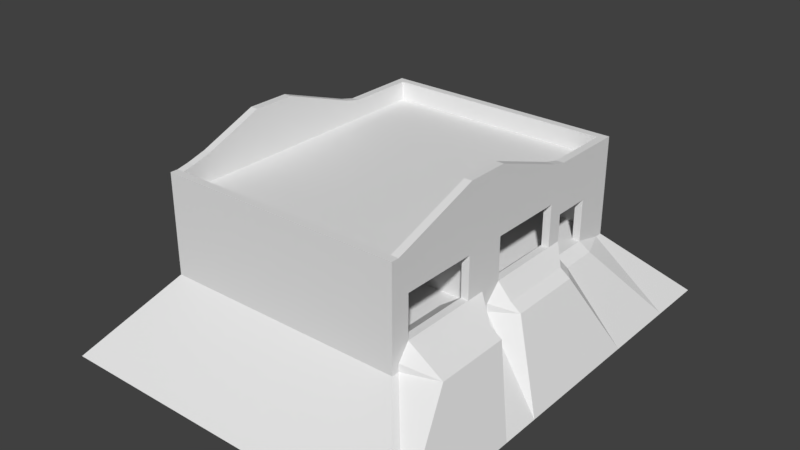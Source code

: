 # Source: Ireland_Hardware_Nav.blend  (saved by Blender 2.78.0; exported with 4.5.12 LTS)
import bpy
from mathutils import Matrix  # noqa: F401  (used for matrix-valued properties, if any)

bpy.ops.wm.read_factory_settings(use_empty=True)
scene = bpy.context.scene
scene.name = 'Scene'

# ---- collections
col_collection_1 = bpy.data.collections.new('Collection 1'); scene.collection.children.link(col_collection_1)

# ---- materials (node trees are filled in below, after node groups)
mat_material = bpy.data.materials.new('Material')
mat_material.alpha_threshold = 0.0
mat_material.use_transparent_shadow = False
mat_material.roughness = 0.5
mat_material.line_color = (0.0, 0.0, 0.0, 1.0)

# ---- material node trees

# ---- world
world_world = bpy.data.worlds.new('World'); scene.world = world_world
world_world.color = (0.05088, 0.05088, 0.05088)
world_world.use_sun_shadow = False
world_world.sun_shadow_jitter_overblur = 0.0
world_world.cycles.sampling_method = 'MANUAL'

# ---- meshes
me_cube = bpy.data.meshes.new('Cube')
me_cube.from_pydata([(8.0, 10.0, -0.25), (8.0, -10.0, -0.25), (-8.0, -10.0, -0.25), (-8.0, 10.0, -0.25), (8.0, 10.0, 0.25), (8.0, -10.0, 0.25), (-8.0, -10.0, 0.25), (-8.0, 10.0, 0.25), (7.5, 10.0, -0.25), (7.5, -10.0, -0.25), (7.5, 10.0, 0.25), (7.5, -10.0, 0.25), (-7.5, 10.0, -0.25), (-7.5, -10.0, -0.25), (-7.5, 10.0, 0.25), (-7.5, -10.0, 0.25), (8.0, 9.5, -0.25), (-8.0, 9.5, -0.25), (8.0, 9.5, 0.25), (-8.0, 9.5, 0.25), (7.5, 9.5, 0.25), (-7.5, 9.5, 0.25), (8.0, -9.5, -0.25), (8.0, -9.5, 0.25), (7.5, -9.5, 0.25), (-7.5, -9.5, 0.25), (-8.0, -9.5, -0.25), (-8.0, -9.5, 0.25), (11.9, -13.93, -5.25), (11.9, -14.68, -5.25), (-11.35, 15.32, -5.25), (-12.1, 15.32, -5.25), (-11.35, -14.68, -5.25), (-12.1, -14.68, -5.25), (-12.1, 14.57, -5.25), (11.9, 15.32, -5.25), (11.15, 15.32, -5.25), (11.15, -14.68, -5.25), (9.501, -7.5, 0.25), (10.24, -7.5, -0.25), (11.9, 14.57, -5.25), (-12.1, -13.93, -5.25), (-8.0, -7.5, 0.25), (-8.965, -7.5, -0.25), (6.133, -7.5, 0.25), (-7.5, -7.5, 0.25), (-12.1, -10.93, -5.25), (11.9, -10.93, -5.25), (-8.965, -6.25, -0.25), (-8.0, -6.25, 0.25), (-12.1, -9.057, -5.25), (11.9, -9.057, -5.25), (-7.5, -6.25, 0.25), (6.133, -6.25, 0.25), (9.501, -6.25, 0.25), (10.24, -6.25, -0.25), (-8.965, -5.0, -0.25), (-8.0, -5.0, 0.25), (-12.1, -7.182, -5.25), (11.9, -7.182, -5.25), (-7.5, -5.0, 0.25), (6.133, -5.0, 0.25), (9.501, -5.0, 0.25), (10.24, -5.0, -0.25), (-8.0, 7.5, -0.25), (-8.0, 7.5, 0.25), (-12.1, 11.57, -5.25), (11.9, 11.57, -5.25), (-7.5, 7.5, 0.25), (7.5, 7.5, 0.25), (8.0, 7.5, 0.25), (8.749, 7.5, -0.25), (11.9, 7.818, -5.25), (-7.5, 5.0, 0.25), (7.5, 5.0, 0.25), (8.0, 5.0, 0.25), (8.749, 5.0, -0.25), (-8.0, 5.0, -0.25), (-8.0, 5.0, 0.25), (-12.1, 7.818, -5.25), (-8.0, 6.25, -0.25), (-8.0, 6.25, 0.25), (-12.1, 9.693, -5.25), (11.9, 9.693, -5.25), (-7.5, 6.25, 0.25), (7.5, 6.25, 0.25), (8.0, 6.25, 0.25), (8.749, 6.25, -0.25), (11.9, -3.432, -5.25), (-7.5, -2.5, 0.25), (7.5, -2.5, 0.25), (8.0, -2.5, 0.25), (8.0, -2.5, -0.25), (-8.0, -2.5, -0.25), (-8.0, -2.5, 0.25), (-12.1, -3.432, -5.25), (-8.0, -2.0, -0.25), (-8.0, -2.0, 0.25), (-12.1, -2.682, -5.25), (11.9, -2.682, -5.25), (-7.5, -2.0, 0.25), (7.5, -2.0, 0.25), (8.0, -2.0, 0.25), (8.0, -2.0, -0.25), (-8.0, -1.0, -0.25), (-8.0, -1.0, 0.25), (-12.1, -1.182, -5.25), (11.9, -1.182, -5.25), (-7.5, -1.0, 0.25), (6.472, -1.0, 0.25), (8.89, -1.0, 0.25), (9.564, -1.0, -0.25), (-8.0, 4.0, -0.25), (-8.0, 4.0, 0.25), (-12.1, 6.318, -5.25), (11.9, 6.318, -5.25), (-7.5, 4.0, 0.25), (6.472, 4.0, 0.25), (8.89, 4.0, 0.25), (9.564, 4.0, -0.25), (11.9, -5.307, -5.25), (-7.5, -3.75, 0.25), (6.133, -3.75, 0.25), (9.501, -3.75, 0.25), (10.24, -3.75, -0.25), (-8.0, -3.75, -0.25), (-8.0, -3.75, 0.25), (-12.1, -5.307, -5.25), (10.24, -8.75, -0.25), (9.501, -8.75, 0.25), (6.133, -8.75, 0.25), (-7.5, -8.75, 0.25), (-12.1, -12.81, -5.25), (11.9, -12.81, -5.25), (-8.0, -8.75, 0.25), (-8.0, -8.75, -0.25), (1.5, 10.0, -0.25), (1.5, -10.0, -0.25), (1.5, 10.0, 0.25), (1.5, -10.0, 0.25), (1.5, 9.5, 0.25), (1.5, -9.5, 0.25), (2.153, 15.32, -5.25), (2.153, -14.68, -5.25), (1.5, -7.5, 0.25), (1.5, -6.25, 0.25), (1.5, -5.0, 0.25), (1.5, 7.5, 0.25), (1.5, 5.0, 0.25), (1.5, 6.25, 0.25), (1.5, -2.5, 0.25), (1.5, -2.0, 0.25), (1.5, -1.0, 0.25), (1.5, 4.0, 0.25), (1.5, -3.75, 0.25), (1.5, -8.75, 0.25), (0.25, 10.0, -0.25), (0.25, -10.0, -0.25), (0.25, 10.0, 0.25), (0.25, -10.0, 0.25), (0.2784, 15.32, -5.25), (0.2784, -14.68, -5.25), (0.25, 9.5, 0.25), (0.25, -9.5, 0.25), (0.25, -7.5, 0.25), (0.25, -6.25, 0.25), (0.25, -5.0, 0.25), (0.25, 7.5, 0.25), (0.25, 5.0, 0.25), (0.25, 6.25, 0.25), (0.25, -2.5, 0.25), (0.25, -2.0, 0.25), (0.25, -1.0, 0.25), (0.25, 4.0, 0.25), (0.25, -3.75, 0.25), (0.25, -8.75, 0.25), (2.75, 9.5, 0.25), (2.75, -9.5, 0.25), (2.75, -7.5, 0.25), (2.75, -6.25, 0.25), (2.75, -5.0, 0.25), (2.75, 7.5, 0.25), (2.75, 5.0, 0.25), (2.75, 6.25, 0.25), (4.0, -2.5, 0.25), (4.0, -2.0, 0.25), (2.75, -1.0, 0.25), (2.75, 4.0, 0.25), (2.75, -3.75, 0.25), (2.75, -8.75, 0.25), (2.75, 10.0, -0.25), (2.75, -10.0, -0.25), (2.75, 10.0, 0.25), (2.75, -10.0, 0.25), (4.028, 15.32, -5.25), (4.028, -14.68, -5.25), (-0.25, 10.0, -0.25), (-0.25, -10.0, -0.25), (-0.25, 10.0, 0.25), (-0.25, -10.0, 0.25), (-0.4716, 15.32, -5.25), (-0.4716, -14.68, -5.25), (-0.25, 9.5, 0.25), (-0.25, -9.5, 0.25), (-0.25, -7.5, 0.25), (-0.25, -6.25, 0.25), (-0.25, -5.0, 0.25), (-0.25, 7.5, 0.25), (-0.25, 5.0, 0.25), (-0.25, 6.25, 0.25), (-0.25, -2.5, 0.25), (-0.25, -2.0, 0.25), (-0.25, -1.0, 0.25), (-0.25, 4.0, 0.25), (-0.25, -3.75, 0.25), (-0.25, -8.75, 0.25), (8.0, -9.5, 1.25), (8.0, -10.0, 1.25), (-7.5, 10.0, 1.25), (-8.0, 10.0, 1.25), (-7.5, -10.0, 1.25), (-8.0, -10.0, 1.25), (-8.0, 9.5, 1.25), (8.0, 10.0, 1.25), (7.5, 10.0, 1.25), (7.5, -10.0, 1.25), (7.5, -9.5, 1.25), (-0.25, 10.0, 1.25), (-0.25, -10.0, 1.25), (-7.5, -9.5, 1.25), (8.0, 9.5, 1.25), (-8.0, 7.5, 1.25), (7.5, 9.5, 1.25), (-7.5, 9.5, 1.25), (2.75, 9.5, 1.25), (8.0, -8.75, 1.25), (7.5, -8.75, 1.25), (-7.5, -8.75, 1.25), (-8.0, -9.5, 1.25), (2.75, -9.5, 1.25), (7.5, -7.5, 1.25), (8.0, -7.5, 1.25), (-8.0, -7.5, 1.25), (-7.5, -7.5, 1.25), (7.5, -6.25, 1.25), (8.0, -6.25, 1.25), (-8.0, -8.75, 1.25), (7.5, -5.0, 1.25), (8.0, -5.0, 1.25), (-7.5, -3.75, 1.25), (-7.5, -5.0, 1.25), (7.5, -3.75, 1.25), (8.0, -3.75, 1.25), (-8.0, -5.0, 1.25), (-8.0, 6.25, 1.25), (-7.5, 7.5, 1.25), (7.5, 7.5, 1.25), (8.0, 7.5, 1.25), (-7.5, 6.25, 1.25), (-7.5, 5.0, 1.25), (-8.0, 4.0, 1.25), (-8.0, 5.0, 1.25), (7.5, 5.0, 1.25), (8.0, 5.0, 1.25), (-7.5, -2.0, 1.25), (-7.5, -2.5, 1.25), (7.5, -2.0, 1.25), (7.5, -2.5, 1.25), (8.0, -2.0, 1.25), (8.0, -2.5, 1.25), (-8.0, -3.75, 1.25), (-8.0, -2.5, 1.25), (4.0, -2.5, 1.25), (-8.0, -2.0, 1.25), (-7.5, -1.0, 1.25), (7.5, -1.0, 1.25), (8.0, -1.0, 1.25), (4.0, -2.0, 1.25), (-8.0, -1.0, 1.25), (-7.5, 4.0, 1.25), (7.5, 4.0, 1.25), (8.0, 4.0, 1.25), (2.75, 10.0, 1.25), (1.5, 10.0, 1.25), (2.75, -10.0, 1.25), (1.5, -10.0, 1.25), (0.25, 9.5, 1.25), (1.5, 9.5, 1.25), (0.25, -9.5, 1.25), (1.5, -9.5, 1.25), (0.25, 10.0, 1.25), (0.25, -10.0, 1.25), (-0.25, 9.5, 1.25), (-0.25, -9.5, 1.25), (-0.25, -7.5, 1.25), (0.25, -7.5, 1.25), (-0.25, -5.0, 1.25), (0.25, -5.0, 1.25), (-0.25, -2.5, 1.25), (0.25, -2.5, 1.25), (-0.25, -2.0, 1.25), (0.25, -2.0, 1.25), (-0.25, -3.75, 1.25), (0.25, -3.75, 1.25), (-0.25, -8.75, 1.25), (0.25, -8.75, 1.25), (8.0, -9.5, 3.0), (8.0, -10.0, 3.0), (-7.5, 10.0, 3.0), (-8.0, 10.0, 3.0), (-7.5, -10.0, 3.0), (-8.0, -10.0, 3.0), (-8.0, 9.5, 3.0), (8.0, 10.0, 3.0), (7.5, 10.0, 3.0), (7.5, -10.0, 3.0), (7.5, -9.5, 3.0), (-0.25, 10.0, 3.0), (-0.25, -10.0, 3.0), (-7.5, -9.5, 3.0), (8.0, 9.5, 3.0), (-8.0, 7.5, 3.0), (7.5, 9.5, 3.0), (-7.5, 9.5, 3.0), (2.75, 9.5, 3.0), (8.0, -8.75, 3.0), (7.5, -8.75, 3.0), (-7.5, -8.75, 3.0), (-8.0, -9.5, 3.0), (2.75, -9.5, 3.0), (-8.0, -7.5, 3.0), (-7.5, -7.5, 3.0), (-8.0, -8.75, 3.0), (-7.5, -3.75, 3.0), (-7.5, -5.0, 3.0), (-8.0, -5.0, 3.0), (-8.0, 6.25, 3.0), (-7.5, 7.5, 3.0), (7.5, 7.5, 3.0), (8.0, 7.5, 3.0), (-7.5, 6.25, 3.0), (-7.5, 5.0, 3.0), (-8.0, 4.0, 3.0), (-8.0, 5.0, 3.0), (7.5, 5.0, 3.0), (8.0, 5.0, 3.0), (-7.5, -2.0, 3.0), (-7.5, -2.5, 3.0), (7.5, -2.0, 3.0), (7.5, -2.5, 3.0), (8.0, -2.0, 3.0), (8.0, -2.5, 3.0), (-8.0, -3.75, 3.0), (-8.0, -2.5, 3.0), (4.0, -2.5, 3.0), (-8.0, -2.0, 3.0), (-7.5, -1.0, 3.0), (7.5, -1.0, 3.0), (8.0, -1.0, 3.0), (4.0, -2.0, 3.0), (-8.0, -1.0, 3.0), (-7.5, 4.0, 3.0), (7.5, 4.0, 3.0), (8.0, 4.0, 3.0), (7.5, -3.75, 3.0), (8.0, -3.75, 3.0), (2.75, 10.0, 3.0), (1.5, 10.0, 3.0), (2.75, -10.0, 3.0), (1.5, -10.0, 3.0), (0.25, 9.5, 3.0), (1.5, 9.5, 3.0), (0.25, -9.5, 3.0), (1.5, -9.5, 3.0), (0.25, 10.0, 3.0), (0.25, -10.0, 3.0), (-0.25, 9.5, 3.0), (-0.25, -9.5, 3.0), (-0.25, -7.5, 3.0), (0.25, -7.5, 3.0), (-0.25, -5.0, 3.0), (0.25, -5.0, 3.0), (-0.25, -2.5, 3.0), (0.25, -2.5, 3.0), (-0.25, -2.0, 3.0), (0.25, -2.0, 3.0), (-0.25, -3.75, 3.0), (0.25, -3.75, 3.0), (-0.25, -8.75, 3.0), (0.25, -8.75, 3.0), (8.0, -9.5, 4.0), (8.0, -10.0, 4.0), (-7.5, 10.0, 4.0), (-8.0, 10.0, 4.0), (-7.5, -10.0, 4.0), (-8.0, -10.0, 4.0), (-8.0, 9.5, 4.0), (8.0, 10.0, 4.0), (7.5, 10.0, 4.0), (7.5, -10.0, 4.0), (7.5, -9.5, 4.0), (-0.25, 10.0, 4.0), (-0.25, -10.0, 4.0), (-7.5, -9.5, 4.0), (8.0, 9.5, 4.0), (-8.0, 7.5, 4.0), (7.5, 9.5, 4.0), (-7.5, 9.5, 4.0), (2.75, 9.5, 4.0), (8.0, -8.75, 4.0), (7.5, -8.75, 4.0), (-7.5, -8.75, 4.0), (-8.0, -9.5, 4.0), (2.75, -9.5, 4.0), (-8.0, -7.5, 4.0), (-7.5, -7.5, 4.0), (-8.0, -8.75, 4.0), (-7.5, -3.75, 4.0), (-7.5, -5.0, 4.0), (-8.0, -5.0, 4.0), (-8.0, 6.25, 4.0), (-7.5, 7.5, 4.0), (7.5, 7.5, 4.0), (8.0, 7.5, 4.0), (-7.5, 6.25, 4.0), (-7.5, 5.0, 4.0), (-8.0, 4.0, 4.0), (-8.0, 5.0, 4.0), (7.5, 5.0, 4.0), (8.0, 5.0, 4.0), (-7.5, -2.0, 4.0), (-7.5, -2.5, 4.0), (7.5, -2.0, 4.0), (7.5, -2.5, 4.0), (8.0, -2.0, 4.0), (8.0, -2.5, 4.0), (-8.0, -3.75, 4.0), (-8.0, -2.5, 4.0), (2.75, -2.5, 4.0), (-8.0, -2.0, 4.0), (-7.5, -1.0, 4.0), (7.5, -1.0, 4.0), (8.0, -1.0, 4.0), (2.75, -2.0, 4.0), (-8.0, -1.0, 4.0), (-7.5, 4.0, 4.0), (7.5, 4.0, 4.0), (8.0, 4.0, 4.0), (7.5, -3.75, 4.0), (8.0, -3.75, 4.0), (2.75, 10.0, 4.0), (1.5, 10.0, 4.0), (2.75, -10.0, 4.0), (1.5, -10.0, 4.0), (0.25, 9.5, 4.0), (1.5, 9.5, 4.0), (0.25, -9.5, 4.0), (1.5, -9.5, 4.0), (0.25, 10.0, 4.0), (0.25, -10.0, 4.0), (-0.25, 9.5, 4.0), (-0.25, -9.5, 4.0), (-0.25, -7.5, 4.0), (0.25, -7.5, 4.0), (-0.25, -5.0, 4.0), (0.25, -5.0, 4.0), (-0.25, -2.5, 4.0), (0.25, -2.5, 4.0), (-0.25, -2.0, 4.0), (0.25, -2.0, 4.0), (-0.25, -3.75, 4.0), (0.25, -3.75, 4.0), (-0.25, -8.75, 4.0), (0.25, -8.75, 4.0), (-8.0, -5.0, 3.0), (-7.5, -5.0, 3.0), (7.5, 7.5, 3.0), (8.0, 7.5, 3.0), (-0.25, -5.0, 3.0), (0.25, -5.0, 3.0), (-8.0, -5.0, 4.0), (-7.5, -5.0, 4.0), (7.5, 7.5, 4.0), (8.0, 7.5, 4.0), (-0.25, -5.0, 4.0), (0.25, -5.0, 4.0), (4.0, -2.0, 3.0), (4.0, -2.5, 3.0), (2.75, -2.0, 4.0), (2.75, -2.5, 4.0), (8.0, -9.5, 4.5), (8.0, -10.0, 4.5), (-7.5, 10.0, 4.5), (-8.0, 10.0, 4.5), (-7.5, -10.0, 4.5), (-8.0, -10.0, 4.5), (-8.0, 9.5, 4.5), (8.0, 10.0, 4.5), (7.5, 10.0, 4.5), (7.5, -10.0, 4.5), (7.5, -9.5, 4.5), (-0.25, 10.0, 4.5), (-0.25, -10.0, 4.5), (-7.5, -9.5, 4.5), (8.0, 9.5, 4.5), (-8.0, 7.5, 4.5), (7.5, 9.5, 4.5), (-7.5, 9.5, 4.5), (2.75, 9.5, 4.5), (8.0, -8.75, 4.5), (7.5, -8.75, 4.5), (-7.5, -8.75, 4.5), (-8.0, -9.5, 4.5), (2.75, -9.5, 4.5), (-8.0, -7.5, 4.5), (-7.5, -7.5, 4.5), (-8.0, -8.75, 4.5), (-7.5, -3.75, 4.5), (-7.5, -5.0, 4.5), (-8.0, -5.0, 4.5), (-8.0, 6.25, 4.5), (-7.5, 7.5, 4.5), (7.5, 7.5, 4.5), (8.0, 7.5, 4.5), (-7.5, 6.25, 4.5), (-7.5, 5.0, 4.5), (-8.0, 4.0, 4.5), (-8.0, 5.0, 4.5), (7.5, 5.0, 4.5), (8.0, 5.0, 4.5), (-7.5, -2.0, 4.5), (-7.5, -2.5, 4.5), (7.5, -2.0, 4.5), (7.5, -2.5, 4.5), (8.0, -2.0, 4.5), (8.0, -2.5, 4.5), (-8.0, -3.75, 4.5), (-8.0, -2.5, 4.5), (2.75, -2.5, 4.5), (-8.0, -2.0, 4.5), (-7.5, -1.0, 4.5), (7.5, -1.0, 4.5), (8.0, -1.0, 4.5), (2.75, -2.0, 4.5), (-8.0, -1.0, 4.5), (-7.5, 4.0, 4.5), (7.5, 4.0, 4.5), (8.0, 4.0, 4.5), (7.5, -3.75, 4.5), (8.0, -3.75, 4.5), (2.75, 10.0, 4.5), (1.5, 10.0, 4.5), (2.75, -10.0, 4.5), (1.5, -10.0, 4.5), (0.25, 9.5, 4.5), (1.5, 9.5, 4.5), (0.25, -9.5, 4.5), (1.5, -9.5, 4.5), (0.25, 10.0, 4.5), (0.25, -10.0, 4.5), (-0.25, 9.5, 4.5), (-0.25, -9.5, 4.5), (-0.25, -7.5, 4.5), (0.25, -7.5, 4.5), (-0.25, -5.0, 4.5), (0.25, -5.0, 4.5), (-0.25, -2.5, 4.5), (0.25, -2.5, 4.5), (-0.25, -2.0, 4.5), (0.25, -2.0, 4.5), (-0.25, -3.75, 4.5), (0.25, -3.75, 4.5), (-0.25, -8.75, 4.5), (0.25, -8.75, 4.5), (-8.0, -5.0, 4.5), (-7.5, -5.0, 4.5), (7.5, 7.5, 4.5), (8.0, 7.5, 4.5), (-0.25, -5.0, 4.5), (0.25, -5.0, 4.5), (2.75, -2.0, 4.5), (2.75, -2.5, 4.5), (7.5, -3.75, 4.5), (7.5, -3.75, 4.0), (8.0, -3.75, 4.0), (8.0, -3.75, 4.5), (7.5, 4.0, 4.0), (8.0, 4.0, 4.0), (7.5, 4.0, 4.5), (8.0, 4.0, 4.5), (8.0, -9.5, 5.0), (8.0, -10.0, 5.0), (-7.5, 10.0, 5.0), (-8.0, 10.0, 5.0), (-7.5, -10.0, 5.0), (-8.0, -10.0, 5.0), (-8.0, 9.5, 5.0), (8.0, 10.0, 5.0), (7.5, 10.0, 5.0), (7.5, -10.0, 5.0), (7.5, -9.5, 5.0), (-0.25, 10.0, 5.0), (-0.25, -10.0, 5.0), (-7.5, -9.5, 5.0), (8.0, 9.5, 5.0), (-8.0, 7.5, 5.0), (7.5, 9.5, 5.0), (-7.5, 9.5, 5.0), (2.75, 9.5, 5.0), (8.0, -8.75, 5.0), (7.5, -8.75, 5.0), (-7.5, -8.75, 5.0), (-8.0, -9.5, 5.0), (2.75, -9.5, 5.0), (-8.0, -7.5, 5.0), (-7.5, -7.5, 5.0), (-8.0, -8.75, 5.0), (-7.5, -3.75, 5.0), (-7.5, -5.0, 5.0), (-8.0, -5.0, 5.0), (-8.0, 6.25, 5.0), (-7.5, 7.5, 5.0), (7.5, 7.5, 5.0), (8.0, 7.5, 5.0), (-7.5, 6.25, 5.0), (-7.5, 5.0, 5.0), (-8.0, 4.0, 5.0), (-8.0, 5.0, 5.0), (7.5, 5.0, 5.0), (8.0, 5.0, 5.0), (-7.5, -2.0, 5.0), (-7.5, -2.5, 5.0), (7.5, -2.0, 5.0), (7.5, -2.5, 5.0), (8.0, -2.0, 5.0), (8.0, -2.5, 5.0), (-8.0, -3.75, 5.0), (-8.0, -2.5, 5.0), (2.75, -2.5, 5.0), (-8.0, -2.0, 5.0), (-7.5, -1.0, 5.0), (7.5, -1.0, 5.0), (8.0, -1.0, 5.0), (2.75, -2.0, 5.0), (-8.0, -1.0, 5.0), (-7.5, 4.0, 5.0), (7.5, 4.0, 5.0), (8.0, 4.0, 5.0), (7.5, -3.75, 5.0), (8.0, -3.75, 5.0), (2.75, 10.0, 5.0), (1.5, 10.0, 5.0), (2.75, -10.0, 5.0), (1.5, -10.0, 5.0), (0.25, 9.5, 5.0), (1.5, 9.5, 5.0), (0.25, -9.5, 5.0), (1.5, -9.5, 5.0), (0.25, 10.0, 5.0), (0.25, -10.0, 5.0), (-0.25, 9.5, 5.0), (-0.25, -9.5, 5.0), (-0.25, -7.5, 5.0), (0.25, -7.5, 5.0), (-0.25, -5.0, 5.0), (0.25, -5.0, 5.0), (-0.25, -2.5, 5.0), (0.25, -2.5, 5.0), (-0.25, -2.0, 5.0), (0.25, -2.0, 5.0), (-0.25, -3.75, 5.0), (0.25, -3.75, 5.0), (-0.25, -8.75, 5.0), (0.25, -8.75, 5.0), (-8.0, -5.0, 5.0), (-7.5, -5.0, 5.0), (7.5, 7.5, 5.0), (8.0, 7.5, 5.0), (-0.25, -5.0, 5.0), (0.25, -5.0, 5.0), (2.75, -2.0, 5.0), (2.75, -2.5, 5.0), (7.5, 4.0, 5.0), (8.0, 4.0, 5.0), (7.5, -3.75, 5.0), (8.0, -3.75, 5.0), (-7.5, 9.5, 4.5), (-7.5, 7.5, 4.5), (-7.5, -1.0, 4.5), (-7.5, -2.0, 4.5), (-7.5, 5.0, 4.5), (-7.5, 4.0, 4.5), (-7.5, -1.0, 5.0), (-7.5, -2.0, 5.0), (-7.5, 7.5, 4.5), (-7.5, 4.0, 4.5), (-7.5, 9.5, 5.0), (-7.5, 7.5, 5.0), (-7.5, 5.0, 5.0), (-7.5, 4.0, 5.0), (-7.5, 7.5, 5.0), (-7.5, 4.0, 5.0), (-7.5, -7.5, 4.5), (-7.5, -8.75, 4.5), (-7.5, -2.5, 4.5), (-7.5, -3.75, 4.5), (-7.5, -5.0, 4.5), (-7.5, -9.5, 4.5), (-7.5, -5.0, 4.5), (-7.5, -7.5, 5.0), (-7.5, -8.75, 5.0), (-7.5, -2.5, 5.0), (-7.5, -3.75, 5.0), (-7.5, -5.0, 5.0), (-7.5, -9.5, 5.0), (-7.5, -5.0, 5.0), (7.5, -9.5, 4.5), (7.5, -9.5, 5.0), (7.5, -7.5, 4.5), (7.5, -8.75, 4.5), (7.5, -2.5, 4.5), (7.5, -3.75, 4.5), (7.5, -5.0, 4.5), (7.5, -2.5, 5.0), (7.5, -5.0, 4.5), (7.5, -7.5, 5.0), (7.5, -8.75, 5.0), (7.5, -3.75, 5.0), (7.5, -5.0, 5.0), (7.5, -5.0, 5.0), (8.0, -9.5, 6.25), (8.0, -10.0, 6.25), (-7.5, 10.0, 6.25), (-8.0, 10.0, 6.25), (-7.5, -10.0, 6.25), (-8.0, -10.0, 6.25), (-8.0, 9.5, 6.25), (8.0, 10.0, 6.25), (7.5, 10.0, 6.25), (7.5, -10.0, 6.25), (7.5, -9.5, 6.25), (-0.25, 10.0, 6.25), (-0.25, -10.0, 6.25), (-7.5, -9.5, 6.25), (8.0, 9.5, 6.25), (-8.0, 7.5, 6.25), (7.5, 9.5, 6.25), (-7.5, 9.5, 6.25), (2.75, 9.5, 6.25), (8.0, -8.75, 6.5), (7.5, -8.75, 6.5), (-7.5, -8.75, 6.4), (-8.0, -9.5, 6.25), (2.75, -9.5, 6.25), (-8.0, -7.5, 6.75), (-7.5, -7.5, 6.75), (-8.0, -8.75, 6.4), (-7.5, -3.75, 8.25), (-7.5, -5.0, 7.75), (-8.0, -5.0, 7.75), (-8.0, 6.25, 6.25), (-7.5, 7.5, 6.25), (7.5, 7.5, 6.25), (8.0, 7.5, 6.25), (-7.5, 6.25, 6.25), (-7.5, 5.0, 6.25), (-8.0, 4.0, 6.5), (-8.0, 5.0, 6.25), (7.5, 5.0, 6.25), (8.0, 5.0, 6.25), (-7.5, -2.0, 8.25), (-7.5, -2.5, 8.25), (7.5, -2.0, 8.25), (7.5, -2.5, 8.25), (8.0, -2.0, 8.25), (8.0, -2.5, 8.25), (-8.0, -3.75, 8.25), (-8.0, -2.5, 8.25), (-8.0, -2.0, 8.25), (-7.5, -1.0, 8.25), (7.5, -1.0, 8.25), (8.0, -1.0, 8.25), (-8.0, -1.0, 8.25), (-7.5, 4.0, 6.5), (7.5, 4.0, 6.5), (8.0, 4.0, 6.5), (7.5, -3.75, 8.25), (8.0, -3.75, 8.25), (2.75, 10.0, 6.25), (1.5, 10.0, 6.25), (2.75, -10.0, 6.25), (1.5, -10.0, 6.25), (0.25, 9.5, 6.25), (1.5, 9.5, 6.25), (0.25, -9.5, 6.25), (1.5, -9.5, 6.25), (0.25, 10.0, 6.25), (0.25, -10.0, 6.25), (-0.25, 9.5, 6.25), (-0.25, -9.5, 6.25), (-8.0, -5.0, 7.75), (-7.5, -5.0, 7.75), (7.5, 7.5, 6.25), (8.0, 7.5, 6.25), (7.5, 4.0, 6.5), (8.0, 4.0, 6.5), (7.5, -3.75, 8.25), (8.0, -3.75, 8.25), (1.5, -2.0, 0.25), (1.5, -2.5, 0.25), (1.5, -2.5, 1.25), (1.5, -2.5, 3.0), (1.5, -2.0, 3.0), (1.5, -2.0, 1.25)], [], [(3, 12, 30, 31), (69, 70, 257, 256), (22, 23, 5, 1), (13, 15, 6, 2), (17, 19, 7, 3), (14, 12, 3, 7), (4, 0, 8, 10), (1, 5, 11, 9), (198, 14, 218, 227), (0, 16, 40, 35), (198, 196, 12, 14), (197, 199, 15, 13), (185, 184, 272, 277), (197, 13, 32, 201), (2, 26, 41, 33), (141, 163, 288, 289), (22, 1, 29, 28), (97, 94, 271, 273), (64, 65, 19, 17), (0, 4, 18, 16), (25, 131, 237, 229), (128, 22, 28, 133), (2, 6, 27, 26), (190, 8, 36, 194), (215, 131, 25, 203), (13, 2, 33, 32), (162, 140, 287, 286), (128, 129, 23, 22), (84, 68, 255, 258), (1, 9, 37, 29), (60, 57, 49, 52), (43, 48, 50, 46), (135, 134, 42, 43), (55, 39, 47, 51), (205, 52, 45, 204), (130, 24, 226, 236), (55, 54, 38, 39), (52, 49, 42, 45), (135, 43, 46, 132), (17, 3, 31, 34), (64, 17, 34, 66), (8, 0, 35, 36), (63, 62, 54, 55), (45, 42, 242, 243), (206, 60, 52, 205), (63, 55, 51, 59), (43, 42, 49, 48), (124, 63, 59, 120), (214, 121, 60, 206), (139, 193, 284, 285), (124, 123, 62, 63), (48, 56, 58, 50), (23, 129, 235, 216), (48, 49, 57, 56), (126, 57, 253, 270), (16, 18, 70, 71), (70, 18, 230, 257), (202, 21, 68, 207), (16, 71, 67, 40), (80, 64, 66, 82), (80, 81, 65, 64), (112, 113, 78, 77), (112, 77, 79, 114), (192, 138, 283, 282), (87, 86, 75, 76), (86, 85, 74, 75), (209, 84, 73, 208), (87, 76, 72, 83), (71, 87, 83, 67), (207, 68, 84, 209), (70, 69, 85, 86), (71, 70, 86, 87), (184, 90, 267, 272), (77, 78, 81, 80), (77, 80, 82, 79), (125, 93, 95, 127), (125, 126, 94, 93), (171, 211, 300, 301), (103, 102, 91, 92), (20, 69, 256, 232), (211, 100, 264, 300), (103, 92, 88, 99), (111, 103, 99, 107), (212, 108, 100, 211), (81, 78, 261, 254), (111, 110, 102, 103), (177, 141, 289, 239), (93, 96, 98, 95), (93, 94, 97, 96), (68, 21, 233, 255), (119, 118, 110, 111), (89, 210, 298, 265), (213, 116, 108, 212), (119, 111, 107, 115), (96, 104, 106, 98), (96, 97, 105, 104), (76, 119, 115, 72), (208, 73, 116, 213), (140, 176, 234, 287), (76, 75, 118, 119), (123, 91, 269, 252), (104, 112, 114, 106), (104, 105, 113, 112), (56, 57, 126, 125), (56, 125, 127, 58), (11, 5, 217, 225), (92, 91, 123, 124), (110, 118, 281, 276), (210, 89, 121, 214), (92, 124, 120, 88), (26, 135, 132, 41), (26, 27, 134, 135), (54, 62, 248, 245), (39, 38, 129, 128), (90, 122, 251, 267), (204, 45, 131, 215), (39, 128, 133, 47), (178, 144, 155, 189), (184, 150, 154, 188), (182, 148, 153, 187), (187, 153, 152, 186), (186, 152, 151, 185), (185, 151, 150, 184), (181, 147, 149, 183), (183, 149, 148, 182), (176, 140, 147, 181), (188, 154, 146, 180), (180, 146, 145, 179), (179, 145, 144, 178), (189, 155, 141, 177), (156, 136, 142, 160), (4, 10, 224, 223), (191, 137, 143, 195), (117, 109, 275, 280), (191, 193, 139, 137), (192, 190, 136, 138), (196, 156, 160, 200), (144, 164, 175, 155), (150, 170, 174, 154), (148, 168, 173, 153), (153, 173, 172, 152), (152, 172, 171, 151), (151, 171, 170, 150), (147, 167, 169, 149), (149, 169, 168, 148), (140, 162, 167, 147), (154, 174, 166, 146), (146, 166, 165, 145), (145, 165, 164, 144), (155, 175, 163, 141), (61, 53, 244, 247), (137, 157, 161, 143), (121, 89, 265, 249), (137, 139, 159, 157), (138, 136, 156, 158), (10, 8, 190, 192), (9, 11, 193, 191), (65, 81, 254, 231), (9, 191, 195, 37), (75, 74, 262, 263), (130, 189, 177, 24), (53, 179, 178, 44), (61, 180, 179, 53), (122, 188, 180, 61), (20, 176, 181, 69), (85, 183, 182, 74), (69, 181, 183, 85), (206, 166, 297, 296), (109, 186, 185, 101), (117, 187, 186, 109), (74, 182, 187, 117), (90, 184, 188, 122), (44, 178, 189, 130), (136, 190, 194, 142), (12, 196, 200, 30), (108, 116, 279, 274), (7, 19, 222, 219), (168, 208, 213, 173), (173, 213, 212, 172), (172, 212, 211, 171), (176, 20, 232, 234), (167, 207, 209, 169), (169, 209, 208, 168), (162, 202, 207, 167), (94, 126, 270, 271), (166, 206, 205, 165), (165, 205, 204, 164), (164, 204, 294, 295), (57, 60, 250, 253), (157, 197, 201, 161), (6, 15, 220, 221), (157, 159, 199, 197), (158, 156, 196, 198), (220, 228, 318, 310), (268, 276, 358, 350), (239, 289, 373, 329), (227, 218, 308, 317), (275, 266, 348, 357), (246, 238, 328, 332), (287, 234, 324, 371), (250, 249, 333, 334), (245, 244, 240, 241), (248, 247, 244, 245), (252, 251, 247, 248), (264, 274, 356, 346), (237, 243, 331, 327), (225, 217, 307, 315), (273, 271, 353, 355), (223, 224, 314, 313), (272, 267, 349, 354), (288, 305, 389, 372), (219, 222, 312, 309), (251, 252, 365, 364), (297, 303, 387, 381), (221, 220, 310, 311), (281, 280, 275, 276), (242, 246, 332, 330), (301, 385, 812, 813), (218, 219, 309, 308), (271, 270, 352, 353), (270, 253, 335, 352), (241, 240, 236, 235), (303, 299, 383, 387), (217, 216, 306, 307), (269, 268, 350, 351), (252, 269, 351, 365), (305, 295, 379, 389), (243, 242, 330, 331), (267, 251, 364, 349), (249, 265, 347, 333), (304, 293, 377, 388), (301, 300, 384, 385), (302, 296, 380, 386), (258, 255, 337, 340), (280, 281, 363, 362), (226, 239, 329, 316), (27, 6, 221, 238), (15, 199, 228, 220), (204, 215, 304, 294), (175, 164, 295, 305), (100, 108, 274, 264), (210, 214, 302, 298), (113, 105, 278, 260), (174, 170, 299, 303), (109, 101, 266, 275), (102, 110, 276, 268), (53, 44, 240, 244), (60, 121, 249, 250), (38, 54, 245, 241), (116, 73, 259, 279), (24, 177, 239, 226), (73, 84, 258, 259), (129, 38, 241, 235), (122, 61, 247, 251), (74, 117, 280, 262), (299, 170, 809, 810), (101, 185, 277, 266), (44, 130, 236, 240), (62, 123, 252, 248), (118, 75, 263, 281), (42, 134, 246, 242), (18, 4, 223, 230), (158, 198, 227, 290), (131, 45, 243, 237), (138, 158, 290, 283), (19, 65, 231, 222), (199, 159, 291, 228), (10, 192, 282, 224), (159, 139, 285, 291), (214, 206, 296, 302), (193, 11, 225, 284), (166, 174, 303, 297), (78, 113, 260, 261), (134, 27, 238, 246), (91, 102, 268, 269), (5, 23, 216, 217), (21, 202, 292, 233), (202, 162, 286, 292), (215, 203, 293, 304), (14, 7, 219, 218), (203, 25, 229, 293), (163, 175, 305, 288), (105, 97, 273, 278), (361, 341, 425, 445), (380, 381, 465, 464), (382, 386, 470, 466), (317, 308, 392, 401), (338, 339, 423, 422), (342, 360, 444, 426), (379, 378, 478, 479), (378, 388, 472, 462), (358, 357, 441, 442), (384, 346, 430, 468), (315, 307, 391, 399), (339, 320, 404, 423), (376, 370, 454, 460), (347, 382, 466, 431), (313, 314, 398, 397), (322, 338, 422, 406), (356, 361, 445, 440), (375, 369, 453, 459), (377, 319, 403, 461), (309, 312, 396, 393), (337, 323, 407, 421), (360, 355, 439, 444), (367, 374, 458, 451), (323, 376, 460, 407), (311, 310, 394, 395), (321, 336, 420, 405), (318, 375, 459, 402), (308, 309, 393, 392), (335, 334, 418, 419), (374, 317, 401, 458), (307, 306, 390, 391), (334, 333, 417, 418), (348, 359, 443, 432), (373, 372, 456, 457), (359, 354, 438, 443), (330, 332, 416, 414), (350, 358, 442, 434), (370, 371, 455, 454), (224, 282, 366, 314), (235, 236, 326, 325), (266, 277, 359, 348), (284, 225, 315, 368), (282, 283, 367, 366), (253, 250, 334, 335), (230, 223, 313, 320), (285, 284, 368, 369), (231, 254, 336, 321), (222, 231, 321, 312), (286, 287, 371, 370), (278, 273, 355, 360), (255, 233, 323, 337), (277, 272, 354, 359), (289, 288, 372, 373), (274, 279, 361, 356), (232, 256, 338, 322), (290, 227, 317, 374), (257, 230, 320, 339), (234, 232, 322, 324), (228, 291, 375, 318), (233, 292, 376, 323), (283, 290, 374, 367), (256, 257, 339, 338), (293, 229, 319, 377), (291, 285, 369, 375), (276, 275, 357, 358), (259, 258, 340, 341), (216, 235, 325, 306), (265, 298, 382, 347), (292, 286, 370, 376), (260, 278, 360, 342), (261, 260, 342, 343), (236, 226, 316, 326), (300, 264, 346, 384), (279, 259, 341, 361), (229, 237, 327, 319), (294, 304, 388, 378), (295, 294, 378, 379), (262, 280, 362, 344), (263, 262, 344, 345), (238, 221, 311, 328), (298, 302, 386, 382), (296, 297, 381, 380), (281, 263, 345, 363), (254, 261, 343, 336), (458, 401, 501, 558), (391, 390, 490, 491), (418, 417, 517, 518), (432, 443, 543, 532), (457, 456, 556, 557), (663, 673, 726, 725), (414, 416, 516, 514), (434, 442, 542, 534), (454, 455, 555, 554), (441, 432, 532, 541), (453, 452, 552, 553), (430, 440, 540, 530), (482, 428, 528, 576), (450, 451, 551, 550), (452, 399, 499, 552), (439, 437, 537, 539), (509, 409, 584, 585), (398, 450, 550, 498), (400, 413, 513, 500), (438, 433, 533, 538), (413, 457, 557, 513), (412, 395, 495, 512), (416, 412, 512, 516), (455, 408, 508, 555), (403, 411, 511, 503), (411, 415, 515, 511), (410, 400, 500, 510), (437, 436, 536, 537), (737, 738, 746, 744), (390, 409, 509, 490), (435, 434, 534, 535), (485, 484, 578, 579), (456, 473, 573, 556), (483, 482, 576, 577), (436, 419, 519, 536), (465, 471, 571, 565), (481, 480, 574, 575), (449, 435, 535, 549), (341, 340, 424, 425), (310, 318, 402, 394), (344, 362, 446, 428), (343, 342, 426, 427), (386, 380, 464, 470), (385, 384, 468, 469), (363, 345, 429, 447), (320, 313, 397, 404), (388, 377, 461, 472), (362, 363, 447, 446), (345, 344, 476, 477), (312, 321, 405, 396), (336, 343, 427, 420), (389, 379, 463, 473), (333, 347, 431, 417), (340, 337, 421, 424), (387, 383, 467, 471), (349, 364, 448, 433), (324, 322, 406, 408), (467, 383, 487, 489), (365, 351, 435, 449), (381, 387, 471, 465), (352, 335, 419, 436), (372, 389, 473, 456), (351, 350, 434, 435), (306, 325, 409, 390), (364, 365, 449, 448), (353, 352, 436, 437), (326, 316, 400, 410), (327, 331, 415, 411), (319, 327, 411, 403), (371, 324, 408, 455), (332, 328, 412, 416), (328, 311, 395, 412), (329, 373, 457, 413), (354, 349, 433, 438), (316, 329, 413, 400), (314, 366, 450, 398), (325, 326, 410, 409), (355, 353, 437, 439), (368, 315, 399, 452), (366, 367, 451, 450), (346, 356, 440, 430), (369, 368, 452, 453), (357, 348, 432, 441), (344, 428, 482, 476), (385, 469, 488, 486), (488, 469, 569, 580), (494, 502, 602, 594), (415, 331, 475, 481), (331, 330, 474, 475), (378, 462, 484, 478), (408, 406, 506, 508), (463, 379, 479, 485), (433, 448, 548, 533), (467, 489, 581, 567), (330, 414, 480, 474), (429, 345, 477, 483), (383, 385, 486, 487), (682, 588, 695, 701), (628, 676, 700, 698), (564, 565, 665, 664), (570, 564, 706, 705), (501, 492, 592, 601), (522, 523, 623, 622), (526, 544, 644, 626), (670, 666, 711, 712), (573, 563, 718, 719), (576, 528, 690, 694), (499, 491, 591, 599), (523, 504, 604, 623), (741, 732, 747, 798), (646, 628, 698, 699), (749, 750, 740, 730), (497, 498, 598, 597), (588, 541, 688, 695), (528, 546, 691, 690), (559, 553, 653, 659), (564, 664, 713, 706), (493, 496, 596, 593), (622, 606, 696, 697), (544, 539, 639, 644), (551, 558, 658, 651), (606, 506, 686, 696), (495, 494, 594, 595), (505, 520, 620, 605), (502, 559, 659, 602), (492, 493, 593, 592), (519, 518, 618, 619), (558, 501, 601, 658), (491, 490, 590, 591), (662, 678, 715, 709), (676, 576, 694, 700), (578, 562, 702, 708), (665, 565, 722, 728), (514, 516, 616, 614), (534, 542, 642, 634), (506, 522, 687, 686), (546, 646, 699, 691), (522, 622, 697, 687), (419, 418, 518, 519), (392, 393, 493, 492), (402, 459, 559, 502), (405, 420, 520, 505), (395, 394, 494, 495), (407, 460, 560, 507), (451, 458, 558, 551), (415, 481, 575, 515), (444, 439, 539, 544), (421, 407, 507, 521), (393, 396, 496, 493), (461, 403, 503, 561), (459, 453, 553, 559), (440, 445, 545, 540), (406, 422, 522, 506), (397, 398, 498, 497), (431, 466, 566, 531), (460, 454, 554, 560), (484, 462, 562, 578), (423, 404, 504, 523), (399, 391, 491, 499), (468, 430, 530, 568), (429, 483, 577, 529), (441, 541, 588, 586), (462, 472, 572, 562), (463, 485, 579, 563), (426, 444, 544, 526), (422, 423, 523, 522), (401, 392, 492, 501), (466, 470, 570, 566), (464, 465, 565, 564), (480, 414, 514, 574), (445, 425, 525, 545), (425, 424, 524, 525), (394, 402, 502, 494), (428, 446, 546, 528), (427, 426, 526, 527), (470, 464, 564, 570), (469, 468, 568, 569), (571, 567, 720, 721), (447, 429, 529, 547), (404, 397, 497, 504), (472, 461, 561, 572), (799, 743, 734, 742), (396, 405, 505, 496), (420, 427, 527, 520), (473, 463, 563, 573), (417, 431, 531, 517), (424, 421, 521, 524), (471, 467, 567, 571), (616, 612, 752, 756), (655, 608, 748, 793), (553, 552, 652, 653), (410, 510, 582, 583), (442, 441, 586, 587), (678, 578, 708, 715), (409, 410, 583, 584), (542, 442, 587, 589), (629, 677, 803, 769), (603, 611, 751, 743), (611, 615, 755, 751), (610, 600, 740, 750), (637, 636, 776, 777), (648, 649, 787, 786), (615, 675, 801, 755), (590, 609, 749, 730), (635, 634, 774, 775), (676, 628, 768, 802), (632, 633, 773, 772), (636, 619, 759, 776), (631, 630, 770, 771), (668, 630, 631, 666), (649, 635, 775, 787), (677, 676, 802, 803), (608, 606, 746, 748), (633, 648, 786, 773), (675, 674, 800, 801), (624, 621, 761, 764), (617, 631, 771, 757), (620, 627, 767, 760), (596, 605, 745, 736), (646, 647, 785, 784), (604, 597, 737, 744), (647, 629, 769, 785), (627, 626, 766, 767), (628, 646, 784, 768), (632, 643, 638, 633), (663, 662, 672, 673), (667, 666, 670, 671), (669, 668, 666, 667), (671, 670, 664, 665), (673, 672, 661, 656), (594, 602, 742, 734), (625, 624, 764, 765), (669, 667, 681, 680), (645, 625, 765, 783), (662, 663, 679, 678), (601, 592, 732, 741), (622, 623, 763, 762), (626, 644, 782, 766), (641, 682, 701, 692), (632, 641, 692, 693), (527, 526, 626, 627), (566, 570, 705, 704), (764, 760, 767, 765), (547, 529, 629, 647), (504, 497, 597, 604), (672, 662, 709, 710), (743, 752, 735, 734), (496, 505, 605, 596), (509, 585, 685, 609), (520, 527, 627, 620), (679, 663, 725, 729), (542, 589, 683, 642), (661, 672, 710, 714), (744, 746, 762, 763), (575, 574, 674, 675), (563, 579, 724, 718), (572, 561, 707, 703), (561, 661, 714, 707), (747, 736, 745, 761), (577, 576, 676, 677), (549, 535, 635, 649), (579, 578, 678, 679), (656, 556, 716, 717), (536, 519, 619, 636), (532, 632, 693, 689), (673, 656, 717, 726), (535, 534, 634, 635), (490, 509, 609, 590), (666, 566, 704, 711), (730, 740, 739, 731), (537, 536, 636, 637), (664, 670, 712, 713), (562, 572, 703, 702), (732, 733, 736, 747), (579, 679, 729, 724), (529, 577, 677, 629), (757, 776, 759, 758), (516, 512, 612, 616), (512, 495, 595, 612), (556, 573, 719, 716), (671, 665, 728, 727), (565, 571, 721, 722), (567, 667, 723, 720), (574, 514, 614, 674), (498, 550, 650, 598), (539, 537, 637, 639), (667, 671, 727, 723), (552, 499, 599, 652), (550, 551, 651, 650), (751, 756, 752, 743), (541, 532, 689, 688), (761, 745, 760, 764), (770, 778, 777, 771), (774, 772, 773, 775), (781, 780, 772, 774), (779, 782, 778, 770), (783, 766, 782, 779), (769, 768, 784, 785), (765, 767, 766, 783), (771, 777, 776, 757), (775, 773, 786, 787), (755, 754, 756, 751), (788, 789, 793, 748), (753, 795, 791, 790), (789, 796, 792, 793), (795, 794, 797, 791), (740, 753, 790, 739), (738, 788, 748, 746), (796, 741, 798, 792), (794, 799, 742, 797), (768, 769, 803, 802), (754, 755, 801, 800), (780, 781, 805, 804), (750, 749, 807, 806), (612, 595, 735, 752), (613, 657, 795, 753), (600, 613, 753, 740), (674, 614, 754, 800), (598, 650, 788, 738), (639, 637, 777, 778), (652, 599, 739, 790), (650, 651, 789, 788), (630, 640, 779, 770), (653, 652, 790, 791), (641, 632, 772, 780), (654, 655, 793, 792), (634, 642, 781, 774), (614, 616, 756, 754), (683, 682, 804, 805), (657, 656, 794, 795), (618, 617, 757, 758), (685, 684, 806, 807), (591, 590, 730, 731), (658, 601, 741, 796), (619, 618, 758, 759), (682, 641, 780, 804), (592, 593, 733, 732), (602, 659, 797, 742), (605, 620, 760, 745), (609, 685, 807, 749), (595, 594, 734, 735), (607, 660, 798, 747), (651, 658, 796, 789), (644, 639, 778, 782), (621, 607, 747, 761), (642, 683, 805, 781), (593, 596, 736, 733), (661, 603, 743, 799), (659, 653, 791, 797), (640, 645, 783, 779), (606, 622, 762, 746), (684, 610, 750, 806), (597, 598, 738, 737), (660, 654, 792, 798), (623, 604, 744, 763), (599, 591, 731, 739), (656, 661, 799, 794), (810, 813, 812, 811), (809, 808, 813, 810), (170, 171, 808, 809), (383, 299, 810, 811), (171, 301, 813, 808), (385, 383, 811, 812)])
_uv = me_cube.uv_layers.new(name='UVMap')
_uv.uv.foreach_set('vector', [0.2375, 0.2344, 0.2375, 0.2344, 0.2375, 0.2344, 0.2375, 0.2344, 0.2375, 0.2344, 0.2375, 0.2344, 0.2375, 0.2344, 0.2375, 0.2344, 0.2375, 0.2344, 0.2375, 0.2344, 0.2375, 0.2344, 0.2375, 0.2344, 0.2375, 0.2344, 0.2375, 0.2344, 0.2375, 0.2344, 0.2375, 0.2344, 0.2375, 0.2344, 0.2375, 0.2344, 0.2375, 0.2344, 0.2375, 0.2344, 0.2375, 0.2344, 0.2375, 0.2344, 0.2375, 0.2344, 0.2375, 0.2344, 0.2375, 0.2344, 0.2375, 0.2344, 0.2375, 0.2344, 0.2375, 0.2344, 0.2375, 0.2344, 0.2375, 0.2344, 0.2375, 0.2344, 0.2375, 0.2344, 0.2375, 0.2344, 0.2375, 0.2344, 0.2375, 0.2344, 0.2375, 0.2344, 0.2375, 0.2344, 0.2375, 0.2344, 0.2375, 0.2344, 0.2375, 0.2344, 0.2375, 0.2344, 0.2375, 0.2344, 0.2375, 0.2344, 0.2375, 0.2344, 0.2375, 0.2344, 0.2375, 0.2344, 0.2375, 0.2344, 0.2375, 0.2344, 0.2375, 0.2344, 0.2375, 0.2344, 0.2375, 0.2344, 0.2375, 0.2344, 0.2375, 0.2344, 0.2375, 0.2344, 0.2375, 0.2344, 0.2375, 0.2344, 0.2375, 0.2344, 0.2375, 0.2344, 0.2375, 0.2344, 0.2375, 0.2344, 0.2375, 0.2344, 0.2375, 0.2344, 0.2375, 0.2344, 0.2375, 0.2344, 0.2375, 0.2344, 0.2375, 0.2344, 0.2375, 0.2344, 0.2375, 0.2344, 0.2375, 0.2344, 0.2375, 0.2344, 0.2375, 0.2344, 0.2375, 0.2344, 0.2375, 0.2344, 0.2375, 0.2344, 0.2375, 0.2344, 0.2375, 0.2344, 0.2375, 0.2344, 0.2375, 0.2344, 0.2375, 0.2344, 0.2375, 0.2344, 0.2375, 0.2344, 0.2375, 0.2344, 0.2375, 0.2344, 0.2375, 0.2344, 0.2375, 0.2344, 0.2375, 0.2344, 0.2375, 0.2344, 0.2375, 0.2344, 0.2375, 0.2344, 0.2375, 0.2344, 0.2375, 0.2344, 0.2375, 0.2344, 0.2375, 0.2344, 0.2375, 0.2344, 0.2375, 0.2344, 0.2375, 0.2344, 0.2499, 0.7304, 0.2499, 0.7304, 0.2499, 0.7304, 0.2499, 0.7304, 0.2375, 0.2344, 0.2375, 0.2344, 0.2375, 0.2344, 0.2375, 0.2344, 0.2375, 0.2344, 0.2375, 0.2344, 0.2375, 0.2344, 0.2375, 0.2344, 0.2375, 0.2344, 0.2375, 0.2344, 0.2375, 0.2344, 0.2375, 0.2344, 0.2375, 0.2344, 0.2375, 0.2344, 0.2375, 0.2344, 0.2375, 0.2344, 0.2375, 0.2344, 0.2375, 0.2344, 0.2375, 0.2344, 0.2375, 0.2344, 0.2499, 0.7304, 0.2499, 0.7304, 0.2499, 0.7304, 0.2499, 0.7304, 0.2375, 0.2344, 0.2375, 0.2344, 0.2375, 0.2344, 0.2375, 0.2344, 0.2375, 0.2344, 0.2375, 0.2344, 0.2375, 0.2344, 0.2375, 0.2344, 0.2375, 0.2344, 0.2375, 0.2344, 0.2375, 0.2344, 0.2375, 0.2344, 0.2499, 0.7304, 0.2499, 0.7304, 0.2499, 0.7304, 0.2499, 0.7304, 0.2375, 0.2344, 0.2375, 0.2344, 0.2375, 0.2344, 0.2375, 0.2344, 0.2375, 0.2344, 0.2375, 0.2344, 0.2375, 0.2344, 0.2375, 0.2344, 0.2499, 0.7304, 0.2499, 0.7304, 0.2499, 0.7304, 0.2499, 0.7304, 0.2375, 0.2344, 0.2375, 0.2344, 0.2375, 0.2344, 0.2375, 0.2344, 0.2375, 0.2344, 0.2375, 0.2344, 0.2375, 0.2344, 0.2375, 0.2344, 0.2375, 0.2344, 0.2375, 0.2344, 0.2375, 0.2344, 0.2375, 0.2344, 0.2375, 0.2344, 0.2375, 0.2344, 0.2375, 0.2344, 0.2375, 0.2344, 0.2375, 0.2344, 0.2375, 0.2344, 0.2375, 0.2344, 0.2375, 0.2344, 0.2375, 0.2344, 0.2375, 0.2344, 0.2375, 0.2344, 0.2375, 0.2344, 0.2499, 0.7304, 0.2499, 0.7304, 0.2499, 0.7304, 0.2499, 0.7304, 0.2375, 0.2344, 0.2375, 0.2344, 0.2375, 0.2344, 0.2375, 0.2344, 0.2375, 0.2344, 0.2375, 0.2344, 0.2375, 0.2344, 0.2375, 0.2344, 0.2375, 0.2344, 0.2375, 0.2344, 0.2375, 0.2344, 0.2375, 0.2344, 0.2499, 0.7304, 0.2499, 0.7304, 0.2499, 0.7304, 0.2499, 0.7304, 0.2375, 0.2344, 0.2375, 0.2344, 0.2375, 0.2344, 0.2375, 0.2344, 0.2375, 0.2344, 0.2375, 0.2344, 0.2375, 0.2344, 0.2375, 0.2344, 0.2375, 0.2344, 0.2375, 0.2344, 0.2375, 0.2344, 0.2375, 0.2344, 0.2375, 0.2344, 0.2375, 0.2344, 0.2375, 0.2344, 0.2375, 0.2344, 0.2375, 0.2344, 0.2375, 0.2344, 0.2375, 0.2344, 0.2375, 0.2344, 0.2375, 0.2344, 0.2375, 0.2344, 0.2375, 0.2344, 0.2375, 0.2344, 0.2375, 0.2344, 0.2375, 0.2344, 0.2375, 0.2344, 0.2375, 0.2344, 0.2375, 0.2344, 0.2375, 0.2344, 0.2375, 0.2344, 0.2375, 0.2344, 0.2499, 0.7304, 0.2499, 0.7304, 0.2499, 0.7304, 0.2499, 0.7304, 0.2375, 0.2344, 0.2375, 0.2344, 0.2375, 0.2344, 0.2375, 0.2344, 0.2375, 0.2344, 0.2375, 0.2344, 0.2375, 0.2344, 0.2375, 0.2344, 0.2375, 0.2344, 0.2375, 0.2344, 0.2375, 0.2344, 0.2375, 0.2344, 0.2375, 0.2344, 0.2375, 0.2344, 0.2375, 0.2344, 0.2375, 0.2344, 0.2375, 0.2344, 0.2375, 0.2344, 0.2375, 0.2344, 0.2375, 0.2344, 0.2375, 0.2344, 0.2375, 0.2344, 0.2375, 0.2344, 0.2375, 0.2344, 0.2375, 0.2344, 0.2375, 0.2344, 0.2375, 0.2344, 0.2375, 0.2344, 0.2499, 0.7304, 0.2499, 0.7304, 0.2499, 0.7304, 0.2499, 0.7304, 0.2499, 0.7304, 0.2499, 0.7304, 0.2499, 0.7304, 0.2499, 0.7304, 0.2375, 0.2344, 0.2375, 0.2344, 0.2375, 0.2344, 0.2375, 0.2344, 0.2375, 0.2344, 0.2375, 0.2344, 0.2375, 0.2344, 0.2375, 0.2344, 0.2499, 0.7304, 0.2499, 0.7304, 0.2499, 0.7304, 0.2499, 0.7304, 0.2499, 0.7304, 0.2499, 0.7304, 0.2499, 0.7304, 0.2499, 0.7304, 0.2375, 0.2344, 0.2375, 0.2344, 0.2375, 0.2344, 0.2375, 0.2344, 0.2375, 0.2344, 0.2375, 0.2344, 0.2375, 0.2344, 0.2375, 0.2344, 0.2375, 0.2344, 0.2375, 0.2344, 0.2375, 0.2344, 0.2375, 0.2344, 0.2375, 0.2344, 0.2375, 0.2344, 0.2375, 0.2344, 0.2375, 0.2344, 0.2375, 0.2344, 0.2375, 0.2344, 0.2375, 0.2344, 0.2375, 0.2344, 0.2375, 0.2344, 0.2375, 0.2344, 0.2375, 0.2344, 0.2375, 0.2344, 0.2375, 0.2344, 0.2375, 0.2344, 0.2375, 0.2344, 0.2375, 0.2344, 0.2375, 0.2344, 0.2375, 0.2344, 0.2375, 0.2344, 0.2375, 0.2344, 0.2375, 0.2344, 0.2375, 0.2344, 0.2375, 0.2344, 0.2375, 0.2344, 0.2375, 0.2344, 0.2375, 0.2344, 0.2375, 0.2344, 0.2375, 0.2344, 0.2375, 0.2344, 0.2375, 0.2344, 0.2375, 0.2344, 0.2375, 0.2344, 0.2375, 0.2344, 0.2375, 0.2344, 0.2375, 0.2344, 0.2375, 0.2344, 0.2499, 0.7304, 0.2499, 0.7304, 0.2499, 0.7304, 0.2499, 0.7304, 0.2375, 0.2344, 0.2375, 0.2344, 0.2375, 0.2344, 0.2375, 0.2344, 0.2375, 0.2344, 0.2375, 0.2344, 0.2375, 0.2344, 0.2375, 0.2344, 0.2375, 0.2344, 0.2375, 0.2344, 0.2375, 0.2344, 0.2375, 0.2344, 0.2375, 0.2344, 0.2375, 0.2344, 0.2375, 0.2344, 0.2375, 0.2344, 0.2375, 0.2344, 0.2375, 0.2344, 0.2375, 0.2344, 0.2375, 0.2344, 0.2375, 0.2344, 0.2375, 0.2344, 0.2375, 0.2344, 0.2375, 0.2344, 0.2375, 0.2344, 0.2375, 0.2344, 0.2375, 0.2344, 0.2375, 0.2344, 0.2375, 0.2344, 0.2375, 0.2344, 0.2375, 0.2344, 0.2375, 0.2344, 0.2499, 0.7304, 0.2499, 0.7304, 0.2499, 0.7304, 0.2499, 0.7304, 0.2375, 0.2344, 0.2375, 0.2344, 0.2375, 0.2344, 0.2375, 0.2344, 0.2375, 0.2344, 0.2375, 0.2344, 0.2375, 0.2344, 0.2375, 0.2344, 0.2375, 0.2344, 0.2375, 0.2344, 0.2375, 0.2344, 0.2375, 0.2344, 0.2375, 0.2344, 0.2375, 0.2344, 0.2375, 0.2344, 0.2375, 0.2344, 0.2499, 0.7304, 0.2499, 0.7304, 0.2499, 0.7304, 0.2499, 0.7304, 0.2375, 0.2344, 0.2375, 0.2344, 0.2375, 0.2344, 0.2375, 0.2344, 0.2375, 0.2344, 0.2375, 0.2344, 0.2375, 0.2344, 0.2375, 0.2344, 0.2375, 0.2344, 0.2375, 0.2344, 0.2375, 0.2344, 0.2375, 0.2344, 0.2375, 0.2344, 0.2375, 0.2344, 0.2375, 0.2344, 0.2375, 0.2344, 0.2375, 0.2344, 0.2375, 0.2344, 0.2375, 0.2344, 0.2375, 0.2344, 0.2375, 0.2344, 0.2375, 0.2344, 0.2375, 0.2344, 0.2375, 0.2344, 0.2375, 0.2344, 0.2375, 0.2344, 0.2375, 0.2344, 0.2375, 0.2344, 0.2375, 0.2344, 0.2375, 0.2344, 0.2375, 0.2344, 0.2375, 0.2344, 0.2375, 0.2344, 0.2375, 0.2344, 0.2375, 0.2344, 0.2375, 0.2344, 0.2375, 0.2344, 0.2375, 0.2344, 0.2375, 0.2344, 0.2375, 0.2344, 0.2499, 0.7304, 0.2499, 0.7304, 0.2499, 0.7304, 0.2499, 0.7304, 0.2375, 0.2344, 0.2375, 0.2344, 0.2375, 0.2344, 0.2375, 0.2344, 0.2375, 0.2344, 0.2375, 0.2344, 0.2375, 0.2344, 0.2375, 0.2344, 0.2375, 0.2344, 0.2375, 0.2344, 0.2375, 0.2344, 0.2375, 0.2344, 0.2375, 0.2344, 0.2375, 0.2344, 0.2375, 0.2344, 0.2375, 0.2344, 0.2375, 0.2344, 0.2375, 0.2344, 0.2375, 0.2344, 0.2375, 0.2344, 0.2375, 0.2344, 0.2375, 0.2344, 0.2375, 0.2344, 0.2375, 0.2344, 0.2499, 0.7304, 0.2499, 0.7304, 0.2499, 0.7304, 0.2499, 0.7304, 0.2375, 0.2344, 0.2375, 0.2344, 0.2375, 0.2344, 0.2375, 0.2344, 0.2499, 0.7304, 0.2499, 0.7304, 0.2499, 0.7304, 0.2499, 0.7304, 0.2499, 0.7304, 0.2499, 0.7304, 0.2499, 0.7304, 0.2499, 0.7304, 0.2499, 0.7304, 0.2499, 0.7304, 0.2499, 0.7304, 0.2499, 0.7304, 0.2499, 0.7304, 0.2499, 0.7304, 0.2499, 0.7304, 0.2499, 0.7304, 0.2499, 0.7304, 0.2499, 0.7304, 0.2499, 0.7304, 0.2499, 0.7304, 0.2499, 0.7304, 0.2499, 0.7304, 0.2499, 0.7304, 0.2499, 0.7304, 0.2499, 0.7304, 0.2499, 0.7304, 0.2499, 0.7304, 0.2499, 0.7304, 0.2499, 0.7304, 0.2499, 0.7304, 0.2499, 0.7304, 0.2499, 0.7304, 0.2499, 0.7304, 0.2499, 0.7304, 0.2499, 0.7304, 0.2499, 0.7304, 0.2499, 0.7304, 0.2499, 0.7304, 0.2499, 0.7304, 0.2499, 0.7304, 0.2499, 0.7304, 0.2499, 0.7304, 0.2499, 0.7304, 0.2499, 0.7304, 0.2499, 0.7304, 0.2499, 0.7304, 0.2499, 0.7304, 0.2499, 0.7304, 0.2499, 0.7304, 0.2499, 0.7304, 0.2499, 0.7304, 0.2499, 0.7304, 0.2375, 0.2344, 0.2375, 0.2344, 0.2375, 0.2344, 0.2375, 0.2344, 0.2375, 0.2344, 0.2375, 0.2344, 0.2375, 0.2344, 0.2375, 0.2344, 0.2375, 0.2344, 0.2375, 0.2344, 0.2375, 0.2344, 0.2375, 0.2344, 0.2375, 0.2344, 0.2375, 0.2344, 0.2375, 0.2344, 0.2375, 0.2344, 0.2375, 0.2344, 0.2375, 0.2344, 0.2375, 0.2344, 0.2375, 0.2344, 0.2375, 0.2344, 0.2375, 0.2344, 0.2375, 0.2344, 0.2375, 0.2344, 0.2375, 0.2344, 0.2375, 0.2344, 0.2375, 0.2344, 0.2375, 0.2344, 0.2499, 0.7304, 0.2499, 0.7304, 0.2499, 0.7304, 0.2499, 0.7304, 0.2499, 0.7304, 0.2499, 0.7304, 0.2499, 0.7304, 0.2499, 0.7304, 0.2499, 0.7304, 0.2499, 0.7304, 0.2499, 0.7304, 0.2499, 0.7304, 0.2499, 0.7304, 0.2499, 0.7304, 0.2499, 0.7304, 0.2499, 0.7304, 0.2499, 0.7304, 0.2499, 0.7304, 0.2499, 0.7304, 0.2499, 0.7304, 0.2375, 0.2344, 0.2375, 0.2344, 0.2375, 0.2344, 0.2375, 0.2344, 0.2499, 0.7304, 0.2499, 0.7304, 0.2499, 0.7304, 0.2499, 0.7304, 0.2499, 0.7304, 0.2499, 0.7304, 0.2499, 0.7304, 0.2499, 0.7304, 0.2499, 0.7304, 0.2499, 0.7304, 0.2499, 0.7304, 0.2499, 0.7304, 0.2499, 0.7304, 0.2499, 0.7304, 0.2499, 0.7304, 0.2499, 0.7304, 0.2499, 0.7304, 0.2499, 0.7304, 0.2499, 0.7304, 0.2499, 0.7304, 0.2499, 0.7304, 0.2499, 0.7304, 0.2499, 0.7304, 0.2499, 0.7304, 0.2499, 0.7304, 0.2499, 0.7304, 0.2499, 0.7304, 0.2499, 0.7304, 0.2375, 0.2344, 0.2375, 0.2344, 0.2375, 0.2344, 0.2375, 0.2344, 0.2375, 0.2344, 0.2375, 0.2344, 0.2375, 0.2344, 0.2375, 0.2344, 0.2375, 0.2344, 0.2375, 0.2344, 0.2375, 0.2344, 0.2375, 0.2344, 0.2375, 0.2344, 0.2375, 0.2344, 0.2375, 0.2344, 0.2375, 0.2344, 0.2375, 0.2344, 0.2375, 0.2344, 0.2375, 0.2344, 0.2375, 0.2344, 0.2375, 0.2344, 0.2375, 0.2344, 0.2375, 0.2344, 0.2375, 0.2344, 0.2375, 0.2344, 0.2375, 0.2344, 0.2375, 0.2344, 0.2375, 0.2344, 0.2375, 0.2344, 0.2375, 0.2344, 0.2375, 0.2344, 0.2375, 0.2344, 0.2375, 0.2344, 0.2375, 0.2344, 0.2375, 0.2344, 0.2375, 0.2344, 0.2375, 0.2344, 0.2375, 0.2344, 0.2375, 0.2344, 0.2375, 0.2344, 0.2499, 0.7304, 0.2499, 0.7304, 0.2499, 0.7304, 0.2499, 0.7304, 0.2499, 0.7304, 0.2499, 0.7304, 0.2499, 0.7304, 0.2499, 0.7304, 0.2499, 0.7304, 0.2499, 0.7304, 0.2499, 0.7304, 0.2499, 0.7304, 0.2499, 0.7304, 0.2499, 0.7304, 0.2499, 0.7304, 0.2499, 0.7304, 0.2499, 0.7304, 0.2499, 0.7304, 0.2499, 0.7304, 0.2499, 0.7304, 0.2499, 0.7304, 0.2499, 0.7304, 0.2499, 0.7304, 0.2499, 0.7304, 0.2499, 0.7304, 0.2499, 0.7304, 0.2499, 0.7304, 0.2499, 0.7304, 0.2375, 0.2344, 0.2375, 0.2344, 0.2375, 0.2344, 0.2375, 0.2344, 0.2499, 0.7304, 0.2499, 0.7304, 0.2499, 0.7304, 0.2499, 0.7304, 0.2499, 0.7304, 0.2499, 0.7304, 0.2499, 0.7304, 0.2499, 0.7304, 0.2499, 0.7304, 0.2499, 0.7304, 0.2499, 0.7304, 0.2499, 0.7304, 0.2499, 0.7304, 0.2499, 0.7304, 0.2499, 0.7304, 0.2499, 0.7304, 0.2499, 0.7304, 0.2499, 0.7304, 0.2499, 0.7304, 0.2499, 0.7304, 0.2375, 0.2344, 0.2375, 0.2344, 0.2375, 0.2344, 0.2375, 0.2344, 0.2375, 0.2344, 0.2375, 0.2344, 0.2375, 0.2344, 0.2375, 0.2344, 0.2375, 0.2344, 0.2375, 0.2344, 0.2375, 0.2344, 0.2375, 0.2344, 0.2375, 0.2344, 0.2375, 0.2344, 0.2375, 0.2344, 0.2375, 0.2344, 0.2499, 0.7304, 0.2499, 0.7304, 0.2499, 0.7304, 0.2499, 0.7304, 0.2499, 0.7304, 0.2499, 0.7304, 0.2499, 0.7304, 0.2499, 0.7304, 0.2499, 0.7304, 0.2499, 0.7304, 0.2499, 0.7304, 0.2499, 0.7304, 0.2375, 0.2344, 0.2375, 0.2344, 0.2375, 0.2344, 0.2375, 0.2344, 0.2499, 0.7304, 0.2499, 0.7304, 0.2499, 0.7304, 0.2499, 0.7304, 0.2499, 0.7304, 0.2499, 0.7304, 0.2499, 0.7304, 0.2499, 0.7304, 0.2499, 0.7304, 0.2499, 0.7304, 0.2499, 0.7304, 0.2499, 0.7304, 0.2375, 0.2344, 0.2375, 0.2344, 0.2375, 0.2344, 0.2375, 0.2344, 0.2499, 0.7304, 0.2499, 0.7304, 0.2499, 0.7304, 0.2499, 0.7304, 0.2499, 0.7304, 0.2499, 0.7304, 0.2499, 0.7304, 0.2499, 0.7304, 0.2375, 0.2344, 0.2375, 0.2344, 0.2375, 0.2344, 0.2375, 0.2344, 0.2375, 0.2344, 0.2375, 0.2344, 0.2375, 0.2344, 0.2375, 0.2344, 0.2375, 0.2344, 0.2375, 0.2344, 0.2375, 0.2344, 0.2375, 0.2344, 0.2375, 0.2344, 0.2375, 0.2344, 0.2375, 0.2344, 0.2375, 0.2344, 0.2375, 0.2344, 0.2375, 0.2344, 0.2375, 0.2344, 0.2375, 0.2344, 0.2375, 0.2344, 0.2375, 0.2344, 0.2375, 0.2344, 0.2375, 0.2344, 0.2375, 0.2344, 0.2375, 0.2344, 0.2375, 0.2344, 0.2375, 0.2344, 0.2375, 0.2344, 0.2375, 0.2344, 0.2375, 0.2344, 0.2375, 0.2344, 0.2375, 0.2344, 0.2375, 0.2344, 0.2375, 0.2344, 0.2375, 0.2344, 0.2375, 0.2344, 0.2375, 0.2344, 0.2375, 0.2344, 0.2375, 0.2344, 0.2375, 0.2344, 0.2375, 0.2344, 0.2375, 0.2344, 0.2375, 0.2344, 0.2375, 0.2344, 0.2375, 0.2344, 0.2375, 0.2344, 0.2375, 0.2344, 0.2375, 0.2344, 0.2375, 0.2344, 0.2375, 0.2344, 0.2375, 0.2344, 0.2375, 0.2344, 0.2375, 0.2344, 0.2375, 0.2344, 0.2375, 0.2344, 0.2375, 0.2344, 0.2375, 0.2344, 0.2375, 0.2344, 0.2375, 0.2344, 0.2375, 0.2344, 0.2375, 0.2344, 0.2375, 0.2344, 0.2375, 0.2344, 0.2375, 0.2344, 0.2375, 0.2344, 0.2375, 0.2344, 0.2375, 0.2344, 0.2375, 0.2344, 0.2375, 0.2344, 0.2375, 0.2344, 0.2375, 0.2344, 0.2375, 0.2344, 0.2375, 0.2344, 0.2375, 0.2344, 0.2375, 0.2344, 0.2375, 0.2344, 0.2375, 0.2344, 0.2375, 0.2344, 0.2375, 0.2344, 0.2375, 0.2344, 0.2375, 0.2344, 0.2375, 0.2344, 0.2375, 0.2344, 0.2375, 0.2344, 0.2375, 0.2344, 0.2375, 0.2344, 0.2375, 0.2344, 0.2375, 0.2344, 0.2375, 0.2344, 0.2375, 0.2344, 0.2375, 0.2344, 0.2375, 0.2344, 0.2375, 0.2344, 0.2375, 0.2344, 0.2375, 0.2344, 0.2375, 0.2344, 0.2375, 0.2344, 0.2375, 0.2344, 0.2375, 0.2344, 0.2375, 0.2344, 0.2375, 0.2344, 0.2375, 0.2344, 0.2375, 0.2344, 0.2375, 0.2344, 0.2375, 0.2344, 0.2375, 0.2344, 0.2375, 0.2344, 0.2375, 0.2344, 0.2375, 0.2344, 0.2375, 0.2344, 0.2375, 0.2344, 0.2375, 0.2344, 0.2375, 0.2344, 0.2375, 0.2344, 0.2375, 0.2344, 0.2375, 0.2344, 0.2375, 0.2344, 0.2375, 0.2344, 0.2375, 0.2344, 0.2375, 0.2344, 0.2375, 0.2344, 0.2375, 0.2344, 0.2375, 0.2344, 0.2375, 0.2344, 0.2375, 0.2344, 0.2375, 0.2344, 0.2375, 0.2344, 0.2375, 0.2344, 0.2375, 0.2344, 0.2375, 0.2344, 0.2375, 0.2344, 0.2375, 0.2344, 0.2375, 0.2344, 0.2375, 0.2344, 0.2375, 0.2344, 0.2375, 0.2344, 0.2375, 0.2344, 0.2375, 0.2344, 0.2375, 0.2344, 0.2375, 0.2344, 0.2375, 0.2344, 0.2375, 0.2344, 0.2375, 0.2344, 0.2375, 0.2344, 0.2375, 0.2344, 0.2375, 0.2344, 0.2375, 0.2344, 0.2375, 0.2344, 0.2375, 0.2344, 0.2375, 0.2344, 0.2375, 0.2344, 0.2375, 0.2344, 0.2375, 0.2344, 0.2375, 0.2344, 0.2375, 0.2344, 0.2375, 0.2344, 0.2375, 0.2344, 0.2375, 0.2344, 0.2375, 0.2344, 0.2375, 0.2344, 0.2375, 0.2344, 0.2375, 0.2344, 0.2375, 0.2344, 0.2375, 0.2344, 0.2375, 0.2344, 0.2375, 0.2344, 0.2375, 0.2344, 0.2375, 0.2344, 0.2375, 0.2344, 0.2375, 0.2344, 0.2375, 0.2344, 0.2375, 0.2344, 0.2375, 0.2344, 0.2375, 0.2344, 0.2375, 0.2344, 0.2375, 0.2344, 0.2375, 0.2344, 0.2375, 0.2344, 0.2375, 0.2344, 0.2375, 0.2344, 0.2375, 0.2344, 0.2375, 0.2344, 0.2375, 0.2344, 0.2375, 0.2344, 0.2375, 0.2344, 0.2375, 0.2344, 0.2375, 0.2344, 0.2375, 0.2344, 0.2375, 0.2344, 0.2375, 0.2344, 0.2375, 0.2344, 0.2375, 0.2344, 0.2375, 0.2344, 0.2375, 0.2344, 0.2375, 0.2344, 0.2375, 0.2344, 0.2375, 0.2344, 0.2375, 0.2344, 0.2375, 0.2344, 0.2375, 0.2344, 0.2375, 0.2344, 0.2375, 0.2344, 0.2375, 0.2344, 0.2375, 0.2344, 0.2375, 0.2344, 0.2375, 0.2344, 0.2375, 0.2344, 0.2375, 0.2344, 0.2375, 0.2344, 0.2375, 0.2344, 0.2375, 0.2344, 0.2375, 0.2344, 0.2375, 0.2344, 0.2375, 0.2344, 0.2375, 0.2344, 0.2375, 0.2344, 0.2375, 0.2344, 0.2375, 0.2344, 0.2375, 0.2344, 0.2375, 0.2344, 0.2375, 0.2344, 0.2375, 0.2344, 0.2375, 0.2344, 0.2375, 0.2344, 0.2375, 0.2344, 0.2375, 0.2344, 0.2375, 0.2344, 0.2375, 0.2344, 0.2375, 0.2344, 0.2375, 0.2344, 0.2375, 0.2344, 0.2375, 0.2344, 0.2375, 0.2344, 0.2375, 0.2344, 0.2375, 0.2344, 0.2375, 0.2344, 0.2375, 0.2344, 0.2375, 0.2344, 0.2375, 0.2344, 0.2375, 0.2344, 0.2375, 0.2344, 0.2375, 0.2344, 0.2375, 0.2344, 0.2375, 0.2344, 0.2375, 0.2344, 0.2375, 0.2344, 0.2375, 0.2344, 0.2375, 0.2344, 0.2375, 0.2344, 0.2375, 0.2344, 0.2375, 0.2344, 0.2375, 0.2344, 0.2375, 0.2344, 0.2375, 0.2344, 0.2375, 0.2344, 0.2375, 0.2344, 0.2375, 0.2344, 0.2375, 0.2344, 0.2375, 0.2344, 0.2375, 0.2344, 0.2375, 0.2344, 0.2375, 0.2344, 0.2375, 0.2344, 0.2375, 0.2344, 0.2375, 0.2344, 0.2375, 0.2344, 0.2375, 0.2344, 0.2375, 0.2344, 0.2375, 0.2344, 0.2375, 0.2344, 0.2375, 0.2344, 0.2375, 0.2344, 0.2375, 0.2344, 0.2375, 0.2344, 0.2375, 0.2344, 0.2375, 0.2344, 0.2375, 0.2344, 0.2375, 0.2344, 0.2375, 0.2344, 0.2375, 0.2344, 0.2375, 0.2344, 0.2375, 0.2344, 0.2375, 0.2344, 0.2375, 0.2344, 0.2375, 0.2344, 0.2375, 0.2344, 0.2375, 0.2344, 0.2375, 0.2344, 0.2375, 0.2344, 0.2375, 0.2344, 0.2375, 0.2344, 0.2375, 0.2344, 0.2375, 0.2344, 0.2375, 0.2344, 0.2375, 0.2344, 0.2375, 0.2344, 0.2375, 0.2344, 0.2375, 0.2344, 0.2375, 0.2344, 0.2375, 0.2344, 0.2375, 0.2344, 0.2375, 0.2344, 0.2375, 0.2344, 0.2375, 0.2344, 0.2375, 0.2344, 0.2375, 0.2344, 0.2375, 0.2344, 0.2375, 0.2344, 0.2375, 0.2344, 0.2375, 0.2344, 0.2375, 0.2344, 0.2375, 0.2344, 0.2375, 0.2344, 0.2375, 0.2344, 0.2375, 0.2344, 0.2375, 0.2344, 0.2375, 0.2344, 0.2375, 0.2344, 0.2375, 0.2344, 0.2375, 0.2344, 0.2375, 0.2344, 0.2375, 0.2344, 0.2375, 0.2344, 0.2375, 0.2344, 0.2375, 0.2344, 0.2375, 0.2344, 0.2375, 0.2344, 0.2375, 0.2344, 0.2375, 0.2344, 0.2375, 0.2344, 0.2375, 0.2344, 0.2375, 0.2344, 0.2375, 0.2344, 0.2375, 0.2344, 0.2375, 0.2344, 0.2375, 0.2344, 0.2375, 0.2344, 0.2375, 0.2344, 0.2375, 0.2344, 0.2375, 0.2344, 0.2375, 0.2344, 0.2375, 0.2344, 0.2375, 0.2344, 0.2375, 0.2344, 0.2375, 0.2344, 0.2375, 0.2344, 0.2375, 0.2344, 0.2375, 0.2344, 0.2375, 0.2344, 0.2375, 0.2344, 0.2375, 0.2344, 0.2375, 0.2344, 0.2375, 0.2344, 0.2375, 0.2344, 0.2375, 0.2344, 0.2375, 0.2344, 0.2375, 0.2344, 0.2375, 0.2344, 0.2375, 0.2344, 0.2375, 0.2344, 0.2375, 0.2344, 0.2375, 0.2344, 0.2375, 0.2344, 0.2375, 0.2344, 0.2375, 0.2344, 0.2375, 0.2344, 0.2375, 0.2344, 0.2375, 0.2344, 0.2375, 0.2344, 0.2375, 0.2344, 0.2375, 0.2344, 0.2375, 0.2344, 0.2375, 0.2344, 0.2375, 0.2344, 0.2375, 0.2344, 0.2375, 0.2344, 0.2375, 0.2344, 0.2375, 0.2344, 0.2375, 0.2344, 0.2375, 0.2344, 0.2375, 0.2344, 0.2375, 0.2344, 0.2375, 0.2344, 0.2375, 0.2344, 0.2375, 0.2344, 0.2375, 0.2344, 0.2375, 0.2344, 0.2375, 0.2344, 0.2375, 0.2344, 0.2375, 0.2344, 0.2375, 0.2344, 0.2375, 0.2344, 0.2375, 0.2344, 0.2375, 0.2344, 0.2375, 0.2344, 0.2375, 0.2344, 0.2375, 0.2344, 0.2375, 0.2344, 0.2375, 0.2344, 0.2375, 0.2344, 0.2375, 0.2344, 0.2375, 0.2344, 0.2375, 0.2344, 0.2375, 0.2344, 0.2375, 0.2344, 0.2375, 0.2344, 0.2375, 0.2344, 0.2375, 0.2344, 0.2375, 0.2344, 0.2375, 0.2344, 0.2375, 0.2344, 0.2375, 0.2344, 0.2375, 0.2344, 0.2375, 0.2344, 0.2375, 0.2344, 0.2375, 0.2344, 0.2375, 0.2344, 0.2375, 0.2344, 0.2375, 0.2344, 0.2375, 0.2344, 0.2375, 0.2344, 0.2375, 0.2344, 0.2375, 0.2344, 0.2375, 0.2344, 0.2375, 0.2344, 0.2375, 0.2344, 0.2375, 0.2344, 0.2375, 0.2344, 0.2375, 0.2344, 0.2375, 0.2344, 0.2375, 0.2344, 0.2375, 0.2344, 0.2375, 0.2344, 0.2375, 0.2344, 0.2375, 0.2344, 0.2375, 0.2344, 0.2375, 0.2344, 0.2375, 0.2344, 0.2375, 0.2344, 0.2375, 0.2344, 0.2375, 0.2344, 0.2375, 0.2344, 0.2375, 0.2344, 0.2375, 0.2344, 0.2375, 0.2344, 0.2375, 0.2344, 0.2375, 0.2344, 0.2375, 0.2344, 0.2375, 0.2344, 0.2375, 0.2344, 0.2375, 0.2344, 0.2375, 0.2344, 0.2375, 0.2344, 0.2375, 0.2344, 0.2375, 0.2344, 0.2375, 0.2344, 0.2375, 0.2344, 0.2375, 0.2344, 0.2375, 0.2344, 0.2375, 0.2344, 0.2375, 0.2344, 0.2375, 0.2344, 0.2375, 0.2344, 0.2375, 0.2344, 0.2375, 0.2344, 0.2375, 0.2344, 0.2375, 0.2344, 0.2375, 0.2344, 0.2375, 0.2344, 0.2375, 0.2344, 0.2375, 0.2344, 0.2375, 0.2344, 0.2375, 0.2344, 0.2375, 0.2344, 0.2375, 0.2344, 0.2375, 0.2344, 0.2375, 0.2344, 0.2375, 0.2344, 0.2375, 0.2344, 0.2375, 0.2344, 0.2375, 0.2344, 0.2375, 0.2344, 0.2375, 0.2344, 0.2375, 0.2344, 0.2375, 0.2344, 0.2375, 0.2344, 0.2375, 0.2344, 0.2375, 0.2344, 0.2375, 0.2344, 0.2375, 0.2344, 0.2375, 0.2344, 0.2375, 0.2344, 0.2375, 0.2344, 0.2375, 0.2344, 0.2375, 0.2344, 0.2375, 0.2344, 0.2375, 0.2344, 0.2375, 0.2344, 0.2375, 0.2344, 0.2375, 0.2344, 0.2375, 0.2344, 0.2375, 0.2344, 0.2375, 0.2344, 0.2375, 0.2344, 0.2375, 0.2344, 0.2375, 0.2344, 0.2375, 0.2344, 0.2375, 0.2344, 0.2375, 0.2344, 0.2375, 0.2344, 0.2375, 0.2344, 0.2375, 0.2344, 0.2375, 0.2344, 0.2375, 0.2344, 0.2375, 0.2344, 0.2375, 0.2344, 0.2375, 0.2344, 0.2375, 0.2344, 0.2375, 0.2344, 0.2375, 0.2344, 0.2375, 0.2344, 0.2375, 0.2344, 0.2375, 0.2344, 0.2375, 0.2344, 0.2375, 0.2344, 0.2375, 0.2344, 0.2375, 0.2344, 0.2375, 0.2344, 0.2375, 0.2344, 0.2375, 0.2344, 0.2375, 0.2344, 0.2375, 0.2344, 0.2375, 0.2344, 0.2375, 0.2344, 0.2375, 0.2344, 0.2375, 0.2344, 0.2375, 0.2344, 0.2375, 0.2344, 0.2375, 0.2344, 0.2375, 0.2344, 0.2375, 0.2344, 0.2375, 0.2344, 0.2375, 0.2344, 0.2375, 0.2344, 0.2375, 0.2344, 0.2375, 0.2344, 0.2375, 0.2344, 0.2375, 0.2344, 0.2375, 0.2344, 0.2375, 0.2344, 0.2375, 0.2344, 0.2375, 0.2344, 0.2375, 0.2344, 0.2375, 0.2344, 0.2375, 0.2344, 0.2375, 0.2344, 0.2375, 0.2344, 0.2375, 0.2344, 0.2375, 0.2344, 0.2375, 0.2344, 0.2375, 0.2344, 0.2375, 0.2344, 0.2375, 0.2344, 0.2375, 0.2344, 0.2375, 0.2344, 0.2375, 0.2344, 0.2375, 0.2344, 0.2375, 0.2344, 0.2375, 0.2344, 0.2375, 0.2344, 0.2375, 0.2344, 0.2375, 0.2344, 0.2375, 0.2344, 0.2375, 0.2344, 0.2375, 0.2344, 0.2375, 0.2344, 0.2375, 0.2344, 0.2375, 0.2344, 0.2375, 0.2344, 0.2375, 0.2344, 0.2375, 0.2344, 0.2375, 0.2344, 0.2375, 0.2344, 0.2375, 0.2344, 0.2375, 0.2344, 0.2375, 0.2344, 0.2375, 0.2344, 0.2375, 0.2344, 0.2375, 0.2344, 0.2375, 0.2344, 0.2375, 0.2344, 0.2375, 0.2344, 0.2375, 0.2344, 0.2375, 0.2344, 0.2375, 0.2344, 0.2375, 0.2344, 0.2375, 0.2344, 0.2375, 0.2344, 0.2375, 0.2344, 0.2375, 0.2344, 0.2375, 0.2344, 0.2375, 0.2344, 0.2375, 0.2344, 0.2375, 0.2344, 0.2375, 0.2344, 0.2375, 0.2344, 0.2375, 0.2344, 0.2375, 0.2344, 0.2375, 0.2344, 0.2375, 0.2344, 0.2375, 0.2344, 0.2375, 0.2344, 0.2375, 0.2344, 0.2375, 0.2344, 0.2375, 0.2344, 0.2375, 0.2344, 0.2375, 0.2344, 0.2375, 0.2344, 0.2375, 0.2344, 0.2375, 0.2344, 0.2375, 0.2344, 0.2375, 0.2344, 0.2375, 0.2344, 0.2375, 0.2344, 0.2375, 0.2344, 0.2375, 0.2344, 0.2375, 0.2344, 0.2375, 0.2344, 0.2375, 0.2344, 0.2375, 0.2344, 0.2375, 0.2344, 0.2375, 0.2344, 0.2375, 0.2344, 0.2375, 0.2344, 0.2375, 0.2344, 0.2375, 0.2344, 0.2375, 0.2344, 0.2375, 0.2344, 0.2375, 0.2344, 0.2375, 0.2344, 0.2375, 0.2344, 0.2375, 0.2344, 0.2375, 0.2344, 0.2375, 0.2344, 0.2375, 0.2344, 0.2375, 0.2344, 0.2375, 0.2344, 0.2375, 0.2344, 0.2375, 0.2344, 0.2375, 0.2344, 0.2375, 0.2344, 0.2375, 0.2344, 0.2375, 0.2344, 0.2375, 0.2344, 0.2375, 0.2344, 0.2375, 0.2344, 0.2375, 0.2344, 0.2375, 0.2344, 0.2375, 0.2344, 0.2375, 0.2344, 0.2375, 0.2344, 0.2375, 0.2344, 0.2375, 0.2344, 0.2375, 0.2344, 0.2375, 0.2344, 0.2375, 0.2344, 0.2375, 0.2344, 0.2375, 0.2344, 0.2375, 0.2344, 0.2375, 0.2344, 0.2375, 0.2344, 0.2375, 0.2344, 0.2375, 0.2344, 0.2375, 0.2344, 0.2375, 0.2344, 0.2375, 0.2344, 0.2375, 0.2344, 0.2375, 0.2344, 0.2375, 0.2344, 0.2375, 0.2344, 0.2375, 0.2344, 0.2375, 0.2344, 0.2375, 0.2344, 0.2375, 0.2344, 0.2375, 0.2344, 0.2375, 0.2344, 0.2375, 0.2344, 0.2375, 0.2344, 0.2375, 0.2344, 0.2375, 0.2344, 0.2375, 0.2344, 0.2375, 0.2344, 0.2375, 0.2344, 0.2375, 0.2344, 0.2375, 0.2344, 0.2375, 0.2344, 0.2375, 0.2344, 0.2375, 0.2344, 0.2375, 0.2344, 0.2375, 0.2344, 0.2375, 0.2344, 0.2375, 0.2344, 0.2375, 0.2344, 0.2375, 0.2344, 0.2375, 0.2344, 0.2375, 0.2344, 0.2375, 0.2344, 0.2375, 0.2344, 0.2375, 0.2344, 0.2375, 0.2344, 0.2375, 0.2344, 0.2375, 0.2344, 0.2375, 0.2344, 0.2375, 0.2344, 0.2375, 0.2344, 0.2375, 0.2344, 0.2375, 0.2344, 0.2375, 0.2344, 0.2375, 0.2344, 0.2375, 0.2344, 0.2375, 0.2344, 0.2375, 0.2344, 0.2375, 0.2344, 0.2375, 0.2344, 0.2375, 0.2344, 0.2375, 0.2344, 0.2375, 0.2344, 0.2375, 0.2344, 0.2375, 0.2344, 0.2375, 0.2344, 0.2375, 0.2344, 0.2375, 0.2344, 0.2375, 0.2344, 0.2375, 0.2344, 0.2375, 0.2344, 0.2375, 0.2344, 0.2375, 0.2344, 0.2375, 0.2344, 0.2375, 0.2344, 0.7429, 0.594, 0.7429, 0.594, 0.7429, 0.594, 0.7429, 0.594, 0.2375, 0.2344, 0.2375, 0.2344, 0.2375, 0.2344, 0.2375, 0.2344, 0.2375, 0.2344, 0.2375, 0.2344, 0.2375, 0.2344, 0.2375, 0.2344, 0.2375, 0.2344, 0.2375, 0.2344, 0.2375, 0.2344, 0.2375, 0.2344, 0.2375, 0.2344, 0.2375, 0.2344, 0.2375, 0.2344, 0.2375, 0.2344, 0.2375, 0.2344, 0.2375, 0.2344, 0.2375, 0.2344, 0.2375, 0.2344, 0.2375, 0.2344, 0.2375, 0.2344, 0.2375, 0.2344, 0.2375, 0.2344, 0.2375, 0.2344, 0.2375, 0.2344, 0.2375, 0.2344, 0.2375, 0.2344, 0.2375, 0.2344, 0.2375, 0.2344, 0.2375, 0.2344, 0.2375, 0.2344, 0.2375, 0.2344, 0.2375, 0.2344, 0.2375, 0.2344, 0.2375, 0.2344, 0.2375, 0.2344, 0.2375, 0.2344, 0.2375, 0.2344, 0.2375, 0.2344, 0.2375, 0.2344, 0.2375, 0.2344, 0.2375, 0.2344, 0.2375, 0.2344, 0.2375, 0.2344, 0.2375, 0.2344, 0.2375, 0.2344, 0.2375, 0.2344, 0.2375, 0.2344, 0.2375, 0.2344, 0.2375, 0.2344, 0.2375, 0.2344, 0.2375, 0.2344, 0.2375, 0.2344, 0.2375, 0.2344, 0.2375, 0.2344, 0.2375, 0.2344, 0.2375, 0.2344, 0.2375, 0.2344, 0.2375, 0.2344, 0.2375, 0.2344, 0.2375, 0.2344, 0.2375, 0.2344, 0.2375, 0.2344, 0.2375, 0.2344, 0.2375, 0.2344, 0.2375, 0.2344, 0.2375, 0.2344, 0.2375, 0.2344, 0.2375, 0.2344, 0.2375, 0.2344, 0.2375, 0.2344, 0.2375, 0.2344, 0.2375, 0.2344, 0.2375, 0.2344, 0.2375, 0.2344, 0.2375, 0.2344, 0.2375, 0.2344, 0.2375, 0.2344, 0.2375, 0.2344, 0.2375, 0.2344, 0.2375, 0.2344, 0.2375, 0.2344, 0.2375, 0.2344, 0.2375, 0.2344, 0.2375, 0.2344, 0.2375, 0.2344, 0.2375, 0.2344, 0.2375, 0.2344, 0.2375, 0.2344, 0.2375, 0.2344, 0.2375, 0.2344, 0.2375, 0.2344, 0.2375, 0.2344, 0.2375, 0.2344, 0.2375, 0.2344, 0.2375, 0.2344, 0.2375, 0.2344, 0.2375, 0.2344, 0.2375, 0.2344, 0.2375, 0.2344, 0.2375, 0.2344, 0.2375, 0.2344, 0.2375, 0.2344, 0.2375, 0.2344, 0.2375, 0.2344, 0.2375, 0.2344, 0.2375, 0.2344, 0.2375, 0.2344, 0.2375, 0.2344, 0.2375, 0.2344, 0.2375, 0.2344, 0.2375, 0.2344, 0.2375, 0.2344, 0.2375, 0.2344, 0.2375, 0.2344, 0.2375, 0.2344, 0.2375, 0.2344, 0.2375, 0.2344, 0.2375, 0.2344, 0.2375, 0.2344, 0.2375, 0.2344, 0.2375, 0.2344, 0.2375, 0.2344, 0.2375, 0.2344, 0.2375, 0.2344, 0.2375, 0.2344, 0.2375, 0.2344, 0.2375, 0.2344, 0.2375, 0.2344, 0.2375, 0.2344, 0.2375, 0.2344, 0.2375, 0.2344, 0.2375, 0.2344, 0.2375, 0.2344, 0.2375, 0.2344, 0.2375, 0.2344, 0.2375, 0.2344, 0.2375, 0.2344, 0.2375, 0.2344, 0.2375, 0.2344, 0.2375, 0.2344, 0.2375, 0.2344, 0.2375, 0.2344, 0.2375, 0.2344, 0.2375, 0.2344, 0.2375, 0.2344, 0.2375, 0.2344, 0.2375, 0.2344, 0.2375, 0.2344, 0.2375, 0.2344, 0.2375, 0.2344, 0.2375, 0.2344, 0.2375, 0.2344, 0.2375, 0.2344, 0.2375, 0.2344, 0.2375, 0.2344, 0.2375, 0.2344, 0.2375, 0.2344, 0.2375, 0.2344, 0.2375, 0.2344, 0.2375, 0.2344, 0.2375, 0.2344, 0.2375, 0.2344, 0.2375, 0.2344, 0.2375, 0.2344, 0.2375, 0.2344, 0.2375, 0.2344, 0.2375, 0.2344, 0.2375, 0.2344, 0.2375, 0.2344, 0.2375, 0.2344, 0.2375, 0.2344, 0.2375, 0.2344, 0.2375, 0.2344, 0.2375, 0.2344, 0.2375, 0.2344, 0.2375, 0.2344, 0.2375, 0.2344, 0.2375, 0.2344, 0.2375, 0.2344, 0.2375, 0.2344, 0.2375, 0.2344, 0.2375, 0.2344, 0.2375, 0.2344, 0.2375, 0.2344, 0.2375, 0.2344, 0.2375, 0.2344, 0.2375, 0.2344, 0.2375, 0.2344, 0.2375, 0.2344, 0.2375, 0.2344, 0.2375, 0.2344, 0.2375, 0.2344, 0.2375, 0.2344, 0.2375, 0.2344, 0.2375, 0.2344, 0.2375, 0.2344, 0.2375, 0.2344, 0.2375, 0.2344, 0.2375, 0.2344, 0.2375, 0.2344, 0.2375, 0.2344, 0.2375, 0.2344, 0.2375, 0.2344, 0.2375, 0.2344, 0.2375, 0.2344, 0.2375, 0.2344, 0.2375, 0.2344, 0.2375, 0.2344, 0.2375, 0.2344, 0.2375, 0.2344, 0.2375, 0.2344, 0.2375, 0.2344, 0.2375, 0.2344, 0.2375, 0.2344, 0.2375, 0.2344, 0.2375, 0.2344, 0.2375, 0.2344, 0.2375, 0.2344, 0.2375, 0.2344, 0.2375, 0.2344, 0.2375, 0.2344, 0.2375, 0.2344, 0.2375, 0.2344, 0.2375, 0.2344, 0.2375, 0.2344, 0.2375, 0.2344, 0.2375, 0.2344, 0.2375, 0.2344, 0.2375, 0.2344, 0.2375, 0.2344, 0.2375, 0.2344, 0.2375, 0.2344, 0.2375, 0.2344, 0.2375, 0.2344, 0.2375, 0.2344, 0.2375, 0.2344, 0.2375, 0.2344, 0.2375, 0.2344, 0.2375, 0.2344, 0.2375, 0.2344, 0.2375, 0.2344, 0.2375, 0.2344, 0.2375, 0.2344, 0.2375, 0.2344, 0.2375, 0.2344, 0.2375, 0.2344, 0.2375, 0.2344, 0.2375, 0.2344, 0.2375, 0.2344, 0.2375, 0.2344, 0.2375, 0.2344, 0.2375, 0.2344, 0.2375, 0.2344, 0.2375, 0.2344, 0.2375, 0.2344, 0.2375, 0.2344, 0.2375, 0.2344, 0.2375, 0.2344, 0.2375, 0.2344, 0.2375, 0.2344, 0.2375, 0.2344, 0.2375, 0.2344, 0.2375, 0.2344, 0.2375, 0.2344, 0.2375, 0.2344, 0.2375, 0.2344, 0.2375, 0.2344, 0.2375, 0.2344, 0.2375, 0.2344, 0.2375, 0.2344, 0.2375, 0.2344, 0.2375, 0.2344, 0.2375, 0.2344, 0.2375, 0.2344, 0.2375, 0.2344, 0.2375, 0.2344, 0.2375, 0.2344, 0.2375, 0.2344, 0.2375, 0.2344, 0.2375, 0.2344, 0.2375, 0.2344, 0.2375, 0.2344, 0.2375, 0.2344, 0.2375, 0.2344, 0.2375, 0.2344, 0.2375, 0.2344, 0.2375, 0.2344, 0.2375, 0.2344, 0.2375, 0.2344, 0.2375, 0.2344, 0.2375, 0.2344, 0.2375, 0.2344, 0.2375, 0.2344, 0.2375, 0.2344, 0.2375, 0.2344, 0.2375, 0.2344, 0.2375, 0.2344, 0.2375, 0.2344, 0.2375, 0.2344, 0.2375, 0.2344, 0.2375, 0.2344, 0.2375, 0.2344, 0.2375, 0.2344, 0.2375, 0.2344, 0.2375, 0.2344, 0.2375, 0.2344, 0.2375, 0.2344, 0.2375, 0.2344, 0.2375, 0.2344, 0.2375, 0.2344, 0.2375, 0.2344, 0.2375, 0.2344, 0.2375, 0.2344, 0.2375, 0.2344, 0.2375, 0.2344, 0.2375, 0.2344, 0.2375, 0.2344, 0.2375, 0.2344, 0.2375, 0.2344, 0.2375, 0.2344, 0.2375, 0.2344, 0.2375, 0.2344, 0.2375, 0.2344, 0.2375, 0.2344, 0.2375, 0.2344, 0.2375, 0.2344, 0.2375, 0.2344, 0.2375, 0.2344, 0.2375, 0.2344, 0.2375, 0.2344, 0.2375, 0.2344, 0.2375, 0.2344, 0.2375, 0.2344, 0.2375, 0.2344, 0.2375, 0.2344, 0.2375, 0.2344, 0.2375, 0.2344, 0.2375, 0.2344, 0.2375, 0.2344, 0.2375, 0.2344, 0.2375, 0.2344, 0.2375, 0.2344, 0.2375, 0.2344, 0.2375, 0.2344, 0.2375, 0.2344, 0.2375, 0.2344, 0.2375, 0.2344, 0.2375, 0.2344, 0.2375, 0.2344, 0.2375, 0.2344, 0.2375, 0.2344, 0.2375, 0.2344, 0.2375, 0.2344, 0.2375, 0.2344, 0.2375, 0.2344, 0.2375, 0.2344, 0.2375, 0.2344, 0.2375, 0.2344, 0.2375, 0.2344, 0.2375, 0.2344, 0.2375, 0.2344, 0.2375, 0.2344, 0.2375, 0.2344, 0.2375, 0.2344, 0.2375, 0.2344, 0.2375, 0.2344, 0.7429, 0.594, 0.7429, 0.594, 0.7429, 0.594, 0.7429, 0.594, 0.2375, 0.2344, 0.2375, 0.2344, 0.2375, 0.2344, 0.2375, 0.2344, 0.7429, 0.594, 0.7429, 0.594, 0.7429, 0.594, 0.7429, 0.594, 0.2375, 0.2344, 0.2375, 0.2344, 0.2375, 0.2344, 0.2375, 0.2344, 0.2375, 0.2344, 0.2375, 0.2344, 0.2375, 0.2344, 0.2375, 0.2344, 0.2375, 0.2344, 0.2375, 0.2344, 0.2375, 0.2344, 0.2375, 0.2344, 0.7429, 0.594, 0.7429, 0.594, 0.7429, 0.594, 0.7429, 0.594, 0.7429, 0.594, 0.7429, 0.594, 0.7429, 0.594, 0.7429, 0.594, 0.7429, 0.594, 0.7429, 0.594, 0.7429, 0.594, 0.7429, 0.594, 0.2375, 0.2344, 0.2375, 0.2344, 0.2375, 0.2344, 0.2375, 0.2344, 0.2375, 0.2344, 0.2375, 0.2344, 0.2375, 0.2344, 0.2375, 0.2344, 0.2375, 0.2344, 0.2375, 0.2344, 0.2375, 0.2344, 0.2375, 0.2344, 0.7429, 0.594, 0.7429, 0.594, 0.7429, 0.594, 0.7429, 0.594, 0.2375, 0.2344, 0.2375, 0.2344, 0.2375, 0.2344, 0.2375, 0.2344, 0.2375, 0.2344, 0.2375, 0.2344, 0.2375, 0.2344, 0.2375, 0.2344, 0.7429, 0.594, 0.7429, 0.594, 0.7429, 0.594, 0.7429, 0.594, 0.7429, 0.594, 0.7429, 0.594, 0.7429, 0.594, 0.7429, 0.594, 0.2375, 0.2344, 0.2375, 0.2344, 0.2375, 0.2344, 0.2375, 0.2344, 0.2375, 0.2344, 0.2375, 0.2344, 0.2375, 0.2344, 0.2375, 0.2344, 0.2375, 0.2344, 0.2375, 0.2344, 0.2375, 0.2344, 0.2375, 0.2344, 0.7429, 0.594, 0.7429, 0.594, 0.7429, 0.594, 0.7429, 0.594, 0.2375, 0.2344, 0.2375, 0.2344, 0.2375, 0.2344, 0.2375, 0.2344, 0.2375, 0.2344, 0.2375, 0.2344, 0.2375, 0.2344, 0.2375, 0.2344, 0.2375, 0.2344, 0.2375, 0.2344, 0.2375, 0.2344, 0.2375, 0.2344, 0.2375, 0.2344, 0.2375, 0.2344, 0.2375, 0.2344, 0.2375, 0.2344, 0.2375, 0.2344, 0.2375, 0.2344, 0.2375, 0.2344, 0.2375, 0.2344, 0.2375, 0.2344, 0.2375, 0.2344, 0.2375, 0.2344, 0.2375, 0.2344, 0.2375, 0.2344, 0.2375, 0.2344, 0.2375, 0.2344, 0.2375, 0.2344, 0.2375, 0.2344, 0.2375, 0.2344, 0.2375, 0.2344, 0.2375, 0.2344, 0.2375, 0.2344, 0.2375, 0.2344, 0.2375, 0.2344, 0.2375, 0.2344, 0.2375, 0.2344, 0.2375, 0.2344, 0.2375, 0.2344, 0.2375, 0.2344, 0.7429, 0.594, 0.7429, 0.594, 0.7429, 0.594, 0.7429, 0.594, 0.2375, 0.2344, 0.2375, 0.2344, 0.2375, 0.2344, 0.2375, 0.2344, 0.7429, 0.594, 0.7429, 0.594, 0.7429, 0.594, 0.7429, 0.594, 0.2375, 0.2344, 0.2375, 0.2344, 0.2375, 0.2344, 0.2375, 0.2344, 0.2375, 0.2344, 0.2375, 0.2344, 0.2375, 0.2344, 0.2375, 0.2344, 0.2375, 0.2344, 0.2375, 0.2344, 0.2375, 0.2344, 0.2375, 0.2344, 0.7429, 0.594, 0.7429, 0.594, 0.7429, 0.594, 0.7429, 0.594, 0.2375, 0.2344, 0.2375, 0.2344, 0.2375, 0.2344, 0.2375, 0.2344, 0.2375, 0.2344, 0.2375, 0.2344, 0.2375, 0.2344, 0.2375, 0.2344, 0.2375, 0.2344, 0.2375, 0.2344, 0.2375, 0.2344, 0.2375, 0.2344, 0.2375, 0.2344, 0.2375, 0.2344, 0.2375, 0.2344, 0.2375, 0.2344, 0.2375, 0.2344, 0.2375, 0.2344, 0.2375, 0.2344, 0.2375, 0.2344, 0.2375, 0.2344, 0.2375, 0.2344, 0.2375, 0.2344, 0.2375, 0.2344, 0.2375, 0.2344, 0.2375, 0.2344, 0.2375, 0.2344, 0.2375, 0.2344, 0.2375, 0.2344, 0.2375, 0.2344, 0.2375, 0.2344, 0.2375, 0.2344, 0.2375, 0.2344, 0.2375, 0.2344, 0.2375, 0.2344, 0.2375, 0.2344, 0.2375, 0.2344, 0.2375, 0.2344, 0.2375, 0.2344, 0.2375, 0.2344, 0.2375, 0.2344, 0.2375, 0.2344, 0.2375, 0.2344, 0.2375, 0.2344, 0.2375, 0.2344, 0.2375, 0.2344, 0.2375, 0.2344, 0.2375, 0.2344, 0.2375, 0.2344, 0.2375, 0.2344, 0.2375, 0.2344, 0.2375, 0.2344, 0.2375, 0.2344, 0.2375, 0.2344, 0.2375, 0.2344, 0.2375, 0.2344, 0.2375, 0.2344, 0.2375, 0.2344, 0.2375, 0.2344, 0.2375, 0.2344, 0.2375, 0.2344, 0.2375, 0.2344, 0.2375, 0.2344, 0.2375, 0.2344, 0.2375, 0.2344, 0.2375, 0.2344, 0.2375, 0.2344, 0.2375, 0.2344, 0.2375, 0.2344, 0.2375, 0.2344, 0.2375, 0.2344, 0.2375, 0.2344, 0.2375, 0.2344, 0.2375, 0.2344, 0.2375, 0.2344, 0.2375, 0.2344, 0.2375, 0.2344, 0.2375, 0.2344, 0.2375, 0.2344, 0.2375, 0.2344, 0.2375, 0.2344, 0.2375, 0.2344, 0.2375, 0.2344, 0.2375, 0.2344, 0.2375, 0.2344, 0.2375, 0.2344, 0.2375, 0.2344, 0.2375, 0.2344, 0.2375, 0.2344, 0.2375, 0.2344, 0.2375, 0.2344, 0.2375, 0.2344, 0.2375, 0.2344, 0.2375, 0.2344, 0.2375, 0.2344, 0.2375, 0.2344, 0.2375, 0.2344, 0.2375, 0.2344, 0.2375, 0.2344, 0.2375, 0.2344, 0.2375, 0.2344, 0.2375, 0.2344, 0.2375, 0.2344, 0.2375, 0.2344, 0.2375, 0.2344, 0.2375, 0.2344, 0.2375, 0.2344, 0.2375, 0.2344, 0.2375, 0.2344, 0.2375, 0.2344, 0.2375, 0.2344, 0.2375, 0.2344, 0.2375, 0.2344, 0.2375, 0.2344, 0.2375, 0.2344, 0.2375, 0.2344, 0.2375, 0.2344, 0.2375, 0.2344, 0.2375, 0.2344, 0.2375, 0.2344, 0.2375, 0.2344, 0.2375, 0.2344, 0.2375, 0.2344, 0.2375, 0.2344, 0.2375, 0.2344, 0.2375, 0.2344, 0.2375, 0.2344, 0.2375, 0.2344, 0.2375, 0.2344, 0.2375, 0.2344, 0.2375, 0.2344, 0.2375, 0.2344, 0.2375, 0.2344, 0.2375, 0.2344, 0.2375, 0.2344, 0.2375, 0.2344, 0.2375, 0.2344, 0.2375, 0.2344, 0.2375, 0.2344, 0.2375, 0.2344, 0.2375, 0.2344, 0.2375, 0.2344, 0.2375, 0.2344, 0.2375, 0.2344, 0.2375, 0.2344, 0.2375, 0.2344, 0.2375, 0.2344, 0.2375, 0.2344, 0.2375, 0.2344, 0.2375, 0.2344, 0.2375, 0.2344, 0.2375, 0.2344, 0.2375, 0.2344, 0.2375, 0.2344, 0.2375, 0.2344, 0.2375, 0.2344, 0.2375, 0.2344, 0.2375, 0.2344, 0.2375, 0.2344, 0.2375, 0.2344, 0.2375, 0.2344, 0.2375, 0.2344, 0.2375, 0.2344, 0.2375, 0.2344, 0.7429, 0.594, 0.7429, 0.594, 0.7429, 0.594, 0.7429, 0.594, 0.2375, 0.2344, 0.2375, 0.2344, 0.2375, 0.2344, 0.2375, 0.2344, 0.2375, 0.2344, 0.2375, 0.2344, 0.2375, 0.2344, 0.2375, 0.2344, 0.2375, 0.2344, 0.2375, 0.2344, 0.2375, 0.2344, 0.2375, 0.2344, 0.2375, 0.2344, 0.2375, 0.2344, 0.2375, 0.2344, 0.2375, 0.2344, 0.2375, 0.2344, 0.2375, 0.2344, 0.2375, 0.2344, 0.2375, 0.2344, 0.2375, 0.2344, 0.2375, 0.2344, 0.2375, 0.2344, 0.2375, 0.2344, 0.2375, 0.2344, 0.2375, 0.2344, 0.2375, 0.2344, 0.2375, 0.2344, 0.2375, 0.2344, 0.2375, 0.2344, 0.2375, 0.2344, 0.2375, 0.2344, 0.2375, 0.2344, 0.2375, 0.2344, 0.2375, 0.2344, 0.2375, 0.2344, 0.2375, 0.2344, 0.2375, 0.2344, 0.2375, 0.2344, 0.2375, 0.2344, 0.2375, 0.2344, 0.2375, 0.2344, 0.2375, 0.2344, 0.2375, 0.2344, 0.2375, 0.2344, 0.2375, 0.2344, 0.2375, 0.2344, 0.2375, 0.2344, 0.2375, 0.2344, 0.2375, 0.2344, 0.2375, 0.2344, 0.2375, 0.2344, 0.2375, 0.2344, 0.2375, 0.2344, 0.2375, 0.2344, 0.2375, 0.2344, 0.2375, 0.2344, 0.2375, 0.2344, 0.2375, 0.2344, 0.2375, 0.2344, 0.2375, 0.2344, 0.2375, 0.2344, 0.2375, 0.2344, 0.2375, 0.2344, 0.2375, 0.2344, 0.2375, 0.2344, 0.2375, 0.2344, 0.2375, 0.2344, 0.2375, 0.2344, 0.2375, 0.2344, 0.2375, 0.2344, 0.2375, 0.2344, 0.2375, 0.2344, 0.2375, 0.2344, 0.2375, 0.2344, 0.2375, 0.2344, 0.2375, 0.2344, 0.2375, 0.2344, 0.2375, 0.2344, 0.2375, 0.2344, 0.2375, 0.2344, 0.2375, 0.2344, 0.2375, 0.2344, 0.2375, 0.2344, 0.2375, 0.2344, 0.2375, 0.2344, 0.2375, 0.2344, 0.2375, 0.2344, 0.2375, 0.2344, 0.2375, 0.2344, 0.2375, 0.2344, 0.2375, 0.2344, 0.2375, 0.2344, 0.2375, 0.2344, 0.2375, 0.2344, 0.2375, 0.2344, 0.2375, 0.2344, 0.2375, 0.2344, 0.2375, 0.2344, 0.2375, 0.2344, 0.2375, 0.2344, 0.2375, 0.2344, 0.2375, 0.2344, 0.2375, 0.2344, 0.2375, 0.2344, 0.2375, 0.2344, 0.2375, 0.2344, 0.2375, 0.2344, 0.2375, 0.2344, 0.2375, 0.2344, 0.2375, 0.2344, 0.2375, 0.2344, 0.2375, 0.2344, 0.2375, 0.2344, 0.2375, 0.2344, 0.2375, 0.2344, 0.2375, 0.2344, 0.2375, 0.2344, 0.2375, 0.2344, 0.2375, 0.2344, 0.2375, 0.2344, 0.2375, 0.2344, 0.2375, 0.2344, 0.2375, 0.2344, 0.7429, 0.594, 0.7429, 0.594, 0.7429, 0.594, 0.7429, 0.594, 0.2375, 0.2344, 0.2375, 0.2344, 0.2375, 0.2344, 0.2375, 0.2344, 0.2375, 0.2344, 0.2375, 0.2344, 0.2375, 0.2344, 0.2375, 0.2344, 0.2375, 0.2344, 0.2375, 0.2344, 0.2375, 0.2344, 0.2375, 0.2344, 0.2375, 0.2344, 0.2375, 0.2344, 0.2375, 0.2344, 0.2375, 0.2344, 0.2375, 0.2344, 0.2375, 0.2344, 0.2375, 0.2344, 0.2375, 0.2344, 0.2375, 0.2344, 0.2375, 0.2344, 0.2375, 0.2344, 0.2375, 0.2344, 0.2375, 0.2344, 0.2375, 0.2344, 0.2375, 0.2344, 0.2375, 0.2344, 0.2375, 0.2344, 0.2375, 0.2344, 0.2375, 0.2344, 0.2375, 0.2344, 0.2375, 0.2344, 0.2375, 0.2344, 0.2375, 0.2344, 0.2375, 0.2344, 0.2375, 0.2344, 0.2375, 0.2344, 0.2375, 0.2344, 0.2375, 0.2344, 0.2375, 0.2344, 0.2375, 0.2344, 0.2375, 0.2344, 0.2375, 0.2344, 0.2375, 0.2344, 0.2375, 0.2344, 0.2375, 0.2344, 0.2375, 0.2344, 0.2375, 0.2344, 0.2375, 0.2344, 0.2375, 0.2344, 0.2375, 0.2344, 0.2375, 0.2344, 0.2375, 0.2344, 0.2375, 0.2344, 0.2375, 0.2344, 0.7429, 0.594, 0.7429, 0.594, 0.7429, 0.594, 0.7429, 0.594, 0.7429, 0.594, 0.7429, 0.594, 0.7429, 0.594, 0.7429, 0.594, 0.7429, 0.594, 0.7429, 0.594, 0.7429, 0.594, 0.7429, 0.594, 0.7429, 0.594, 0.7429, 0.594, 0.7429, 0.594, 0.7429, 0.594, 0.7429, 0.594, 0.7429, 0.594, 0.7429, 0.594, 0.7429, 0.594, 0.7429, 0.594, 0.7429, 0.594, 0.7429, 0.594, 0.7429, 0.594, 0.2375, 0.2344, 0.2375, 0.2344, 0.2375, 0.2344, 0.2375, 0.2344, 0.2375, 0.2344, 0.2375, 0.2344, 0.2375, 0.2344, 0.2375, 0.2344, 0.7429, 0.594, 0.7429, 0.594, 0.7429, 0.594, 0.7429, 0.594, 0.2375, 0.2344, 0.2375, 0.2344, 0.2375, 0.2344, 0.2375, 0.2344, 0.7429, 0.594, 0.7429, 0.594, 0.7429, 0.594, 0.7429, 0.594, 0.2375, 0.2344, 0.2375, 0.2344, 0.2375, 0.2344, 0.2375, 0.2344, 0.2375, 0.2344, 0.2375, 0.2344, 0.2375, 0.2344, 0.2375, 0.2344, 0.2375, 0.2344, 0.2375, 0.2344, 0.2375, 0.2344, 0.2375, 0.2344, 0.7429, 0.594, 0.7429, 0.594, 0.7429, 0.594, 0.7429, 0.594, 0.7429, 0.594, 0.7429, 0.594, 0.7429, 0.594, 0.7429, 0.594, 0.2375, 0.2344, 0.2375, 0.2344, 0.2375, 0.2344, 0.2375, 0.2344, 0.7429, 0.594, 0.7429, 0.594, 0.7429, 0.594, 0.7429, 0.594, 0.2375, 0.2344, 0.2375, 0.2344, 0.2375, 0.2344, 0.2375, 0.2344, 0.2375, 0.2344, 0.2375, 0.2344, 0.2375, 0.2344, 0.2375, 0.2344, 0.2375, 0.2344, 0.2375, 0.2344, 0.2375, 0.2344, 0.2375, 0.2344, 0.7429, 0.594, 0.7429, 0.594, 0.7429, 0.594, 0.7429, 0.594, 0.2375, 0.2344, 0.2375, 0.2344, 0.2375, 0.2344, 0.2375, 0.2344, 0.2375, 0.2344, 0.2375, 0.2344, 0.2375, 0.2344, 0.2375, 0.2344, 0.2375, 0.2344, 0.2375, 0.2344, 0.2375, 0.2344, 0.2375, 0.2344, 0.2375, 0.2344, 0.2375, 0.2344, 0.2375, 0.2344, 0.2375, 0.2344, 0.7429, 0.594, 0.7429, 0.594, 0.7429, 0.594, 0.7429, 0.594, 0.2375, 0.2344, 0.2375, 0.2344, 0.2375, 0.2344, 0.2375, 0.2344, 0.7429, 0.594, 0.7429, 0.594, 0.7429, 0.594, 0.7429, 0.594, 0.2375, 0.2344, 0.2375, 0.2344, 0.2375, 0.2344, 0.2375, 0.2344, 0.2375, 0.2344, 0.2375, 0.2344, 0.2375, 0.2344, 0.2375, 0.2344, 0.7429, 0.594, 0.7429, 0.594, 0.7429, 0.594, 0.7429, 0.594, 0.7429, 0.594, 0.7429, 0.594, 0.7429, 0.594, 0.7429, 0.594, 0.2375, 0.2344, 0.2375, 0.2344, 0.2375, 0.2344, 0.2375, 0.2344, 0.2375, 0.2344, 0.2375, 0.2344, 0.2375, 0.2344, 0.2375, 0.2344, 0.2375, 0.2344, 0.2375, 0.2344, 0.2375, 0.2344, 0.2375, 0.2344, 0.2375, 0.2344, 0.2375, 0.2344, 0.2375, 0.2344, 0.2375, 0.2344, 0.2375, 0.2344, 0.2375, 0.2344, 0.2375, 0.2344, 0.2375, 0.2344, 0.2375, 0.2344, 0.2375, 0.2344, 0.2375, 0.2344, 0.2375, 0.2344, 0.2375, 0.2344, 0.2375, 0.2344, 0.2375, 0.2344, 0.2375, 0.2344, 0.2375, 0.2344, 0.2375, 0.2344, 0.2375, 0.2344, 0.2375, 0.2344, 0.7429, 0.594, 0.7429, 0.594, 0.7429, 0.594, 0.7429, 0.594, 0.2375, 0.2344, 0.2375, 0.2344, 0.2375, 0.2344, 0.2375, 0.2344, 0.2375, 0.2344, 0.2375, 0.2344, 0.2375, 0.2344, 0.2375, 0.2344, 0.2375, 0.2344, 0.2375, 0.2344, 0.2375, 0.2344, 0.2375, 0.2344, 0.2375, 0.2344, 0.2375, 0.2344, 0.2375, 0.2344, 0.2375, 0.2344, 0.2375, 0.2344, 0.2375, 0.2344, 0.2375, 0.2344, 0.2375, 0.2344, 0.7429, 0.594, 0.7429, 0.594, 0.7429, 0.594, 0.7429, 0.594, 0.7429, 0.594, 0.7429, 0.594, 0.7429, 0.594, 0.7429, 0.594, 0.2375, 0.2344, 0.2375, 0.2344, 0.2375, 0.2344, 0.2375, 0.2344, 0.2375, 0.2344, 0.2375, 0.2344, 0.2375, 0.2344, 0.2375, 0.2344, 0.2375, 0.2344, 0.2375, 0.2344, 0.2375, 0.2344, 0.2375, 0.2344, 0.2375, 0.2344, 0.2375, 0.2344, 0.2375, 0.2344, 0.2375, 0.2344, 0.2375, 0.2344, 0.2375, 0.2344, 0.2375, 0.2344, 0.2375, 0.2344, 0.2375, 0.2344, 0.2375, 0.2344, 0.2375, 0.2344, 0.2375, 0.2344, 0.7429, 0.594, 0.7429, 0.594, 0.7429, 0.594, 0.7429, 0.594, 0.7429, 0.594, 0.7429, 0.594, 0.7429, 0.594, 0.7429, 0.594, 0.7429, 0.594, 0.7429, 0.594, 0.7429, 0.594, 0.7429, 0.594, 0.2375, 0.2344, 0.2375, 0.2344, 0.2375, 0.2344, 0.2375, 0.2344, 0.2375, 0.2344, 0.2375, 0.2344, 0.2375, 0.2344, 0.2375, 0.2344, 0.2375, 0.2344, 0.2375, 0.2344, 0.2375, 0.2344, 0.2375, 0.2344, 0.2375, 0.2344, 0.2375, 0.2344, 0.2375, 0.2344, 0.2375, 0.2344, 0.7429, 0.594, 0.7429, 0.594, 0.7429, 0.594, 0.7429, 0.594, 0.2375, 0.2344, 0.2375, 0.2344, 0.2375, 0.2344, 0.2375, 0.2344, 0.2375, 0.2344, 0.2375, 0.2344, 0.2375, 0.2344, 0.2375, 0.2344, 0.2375, 0.2344, 0.2375, 0.2344, 0.2375, 0.2344, 0.2375, 0.2344, 0.7429, 0.594, 0.7429, 0.594, 0.7429, 0.594, 0.7429, 0.594, 0.2375, 0.2344, 0.2375, 0.2344, 0.2375, 0.2344, 0.2375, 0.2344, 0.2375, 0.2344, 0.2375, 0.2344, 0.2375, 0.2344, 0.2375, 0.2344, 0.2375, 0.2344, 0.2375, 0.2344, 0.2375, 0.2344, 0.2375, 0.2344, 0.2375, 0.2344, 0.2375, 0.2344, 0.2375, 0.2344, 0.2375, 0.2344, 0.2375, 0.2344, 0.2375, 0.2344, 0.2375, 0.2344, 0.2375, 0.2344, 0.2375, 0.2344, 0.2375, 0.2344, 0.2375, 0.2344, 0.2375, 0.2344, 0.2375, 0.2344, 0.2375, 0.2344, 0.2375, 0.2344, 0.2375, 0.2344, 0.2375, 0.2344, 0.2375, 0.2344, 0.2375, 0.2344, 0.2375, 0.2344, 0.2375, 0.2344, 0.2375, 0.2344, 0.2375, 0.2344, 0.2375, 0.2344, 0.2375, 0.2344, 0.2375, 0.2344, 0.2375, 0.2344, 0.2375, 0.2344, 0.2375, 0.2344, 0.2375, 0.2344, 0.2375, 0.2344, 0.2375, 0.2344, 0.2375, 0.2344, 0.2375, 0.2344, 0.2375, 0.2344, 0.2375, 0.2344, 0.2375, 0.2344, 0.2375, 0.2344, 0.2375, 0.2344, 0.2375, 0.2344, 0.2375, 0.2344, 0.2375, 0.2344, 0.2375, 0.2344, 0.2375, 0.2344, 0.2375, 0.2344, 0.2375, 0.2344, 0.2375, 0.2344, 0.2375, 0.2344, 0.2375, 0.2344, 0.2375, 0.2344, 0.2375, 0.2344, 0.2375, 0.2344, 0.2375, 0.2344, 0.2375, 0.2344, 0.2375, 0.2344, 0.2375, 0.2344, 0.2375, 0.2344, 0.2375, 0.2344, 0.2375, 0.2344, 0.2375, 0.2344, 0.2375, 0.2344, 0.2375, 0.2344, 0.2375, 0.2344, 0.2375, 0.2344, 0.2375, 0.2344, 0.2375, 0.2344, 0.2375, 0.2344, 0.2375, 0.2344, 0.2375, 0.2344, 0.2375, 0.2344, 0.2375, 0.2344, 0.2375, 0.2344, 0.2375, 0.2344, 0.2375, 0.2344, 0.2375, 0.2344, 0.2375, 0.2344, 0.2375, 0.2344, 0.2375, 0.2344, 0.2375, 0.2344, 0.2375, 0.2344, 0.2375, 0.2344, 0.2375, 0.2344, 0.2375, 0.2344, 0.2375, 0.2344, 0.2375, 0.2344, 0.2375, 0.2344, 0.2375, 0.2344, 0.2375, 0.2344, 0.2375, 0.2344, 0.2375, 0.2344, 0.2375, 0.2344, 0.2375, 0.2344, 0.2375, 0.2344, 0.2375, 0.2344, 0.2375, 0.2344, 0.2375, 0.2344, 0.2375, 0.2344, 0.2375, 0.2344, 0.2375, 0.2344, 0.2375, 0.2344, 0.2375, 0.2344, 0.2375, 0.2344, 0.2375, 0.2344, 0.2375, 0.2344, 0.2375, 0.2344, 0.2375, 0.2344, 0.2375, 0.2344, 0.2375, 0.2344, 0.2375, 0.2344, 0.2375, 0.2344, 0.2375, 0.2344, 0.2375, 0.2344, 0.2375, 0.2344, 0.2375, 0.2344, 0.2375, 0.2344, 0.2375, 0.2344, 0.2375, 0.2344, 0.2375, 0.2344, 0.2375, 0.2344, 0.2375, 0.2344, 0.2375, 0.2344, 0.2375, 0.2344, 0.2375, 0.2344, 0.2375, 0.2344, 0.2375, 0.2344, 0.2375, 0.2344, 0.2375, 0.2344, 0.2375, 0.2344, 0.2375, 0.2344, 0.2375, 0.2344, 0.2375, 0.2344, 0.2375, 0.2344, 0.2375, 0.2344, 0.2375, 0.2344, 0.2375, 0.2344, 0.2375, 0.2344, 0.2375, 0.2344, 0.2375, 0.2344, 0.2375, 0.2344, 0.2375, 0.2344, 0.2375, 0.2344, 0.2375, 0.2344, 0.2375, 0.2344, 0.2375, 0.2344, 0.2375, 0.2344, 0.2375, 0.2344, 0.2375, 0.2344, 0.2375, 0.2344, 0.2375, 0.2344, 0.2375, 0.2344, 0.2375, 0.2344, 0.2375, 0.2344, 0.2375, 0.2344, 0.2375, 0.2344, 0.2375, 0.2344, 0.2375, 0.2344, 0.2375, 0.2344, 0.2375, 0.2344, 0.2375, 0.2344, 0.2375, 0.2344, 0.2375, 0.2344, 0.2375, 0.2344, 0.2375, 0.2344, 0.2375, 0.2344, 0.2375, 0.2344, 0.2375, 0.2344, 0.2375, 0.2344, 0.2375, 0.2344, 0.2375, 0.2344, 0.2375, 0.2344, 0.2375, 0.2344, 0.2375, 0.2344, 0.2375, 0.2344, 0.2375, 0.2344, 0.2375, 0.2344, 0.2375, 0.2344, 0.2375, 0.2344, 0.2375, 0.2344, 0.2375, 0.2344, 0.2375, 0.2344, 0.2375, 0.2344, 0.2375, 0.2344, 0.2375, 0.2344, 0.2375, 0.2344, 0.2375, 0.2344, 0.2375, 0.2344, 0.2375, 0.2344, 0.2375, 0.2344, 0.2375, 0.2344, 0.2375, 0.2344, 0.2375, 0.2344, 0.2375, 0.2344, 0.2375, 0.2344, 0.2375, 0.2344, 0.2375, 0.2344, 0.2375, 0.2344, 0.2375, 0.2344, 0.2375, 0.2344, 0.2375, 0.2344, 0.2375, 0.2344, 0.2375, 0.2344, 0.2375, 0.2344, 0.2375, 0.2344, 0.2375, 0.2344, 0.2375, 0.2344, 0.2375, 0.2344, 0.2375, 0.2344, 0.2375, 0.2344, 0.2375, 0.2344, 0.2375, 0.2344, 0.2375, 0.2344, 0.2375, 0.2344, 0.2375, 0.2344, 0.2375, 0.2344, 0.2375, 0.2344, 0.2375, 0.2344, 0.2375, 0.2344, 0.2375, 0.2344, 0.2375, 0.2344, 0.2375, 0.2344, 0.2375, 0.2344, 0.2375, 0.2344, 0.2375, 0.2344, 0.2375, 0.2344, 0.2375, 0.2344, 0.2375, 0.2344, 0.2375, 0.2344, 0.2375, 0.2344, 0.2375, 0.2344, 0.2375, 0.2344, 0.2375, 0.2344, 0.2375, 0.2344, 0.2375, 0.2344, 0.2375, 0.2344, 0.2375, 0.2344, 0.2375, 0.2344, 0.2375, 0.2344, 0.2375, 0.2344, 0.2375, 0.2344, 0.2375, 0.2344, 0.2375, 0.2344, 0.2375, 0.2344, 0.2375, 0.2344, 0.2375, 0.2344, 0.2375, 0.2344, 0.2375, 0.2344, 0.2375, 0.2344, 0.2375, 0.2344, 0.2375, 0.2344, 0.2375, 0.2344, 0.2375, 0.2344, 0.2375, 0.2344, 0.2375, 0.2344, 0.2375, 0.2344, 0.2375, 0.2344, 0.2375, 0.2344, 0.2375, 0.2344, 0.2375, 0.2344, 0.2375, 0.2344, 0.2375, 0.2344, 0.2375, 0.2344, 0.2375, 0.2344, 0.2375, 0.2344, 0.2375, 0.2344, 0.2375, 0.2344, 0.2375, 0.2344, 0.2375, 0.2344, 0.2375, 0.2344, 0.2375, 0.2344, 0.2375, 0.2344, 0.2375, 0.2344, 0.2375, 0.2344, 0.2375, 0.2344, 0.2375, 0.2344, 0.2375, 0.2344, 0.2375, 0.2344])
me_cube.materials.append(mat_material)
me_cube.use_remesh_preserve_volume = False
me_cube.use_remesh_preserve_attributes = False
me_cube.use_mirror_vertex_groups = False
me_cube.update()

# ---- objects
ob_hardware = bpy.data.objects.new('Hardware', me_cube)

# ---- transforms, parenting, visibility, modifiers, constraints
ob_hardware.location = (0.0, 0.0, 0.0)
ob_hardware.lock_rotations_4d = False
ob_hardware.empty_display_type = 'ARROWS'
ob_hardware.lineart.crease_threshold = 0.0

# ---- collection membership
col_collection_1.objects.link(ob_hardware)

# ---- scene / render settings (as saved in the file)
scene.frame_start = 1; scene.frame_end = 250; scene.frame_set(1)
scene.render.engine = 'BLENDER_EEVEE_NEXT'
scene.render.resolution_percentage = 50
scene.render.dither_intensity = 0.0
scene.cycles.use_denoising = False
scene.cycles.samples = 128
scene.cycles.sampling_pattern = 'TABULATED_SOBOL'
scene.cycles.light_sampling_threshold = 0.0
scene.cycles.use_adaptive_sampling = False
scene.cycles.use_light_tree = False
scene.cycles.blur_glossy = 0.0
scene.cycles.sample_clamp_indirect = 0.0
scene.view_settings.view_transform = 'Standard'
bpy.context.view_layer.update()

# ---- added for rendering (the .blend has no active camera and no usable light): camera, sun
cam_auto = bpy.data.cameras.new('AutoCamera')
cam_auto.lens = 50.0
cam_auto.sensor_width = 36.0
cam_auto.clip_end = 1000.0
ob_auto_camera = bpy.data.objects.new('AutoCamera', cam_auto)
scene.collection.objects.link(ob_auto_camera)
ob_auto_camera.location = (37.5801, -44.8938, 31.6413)
ob_auto_camera.rotation_euler = (1.09748, -7.21219e-08, 0.694738)
scene.camera = ob_auto_camera
light_auto_sun = bpy.data.lights.new('AutoSun', 'SUN')
light_auto_sun.energy = 3.0
light_auto_sun.angle = 0.0523599
ob_auto_sun = bpy.data.objects.new('AutoSun', light_auto_sun)
scene.collection.objects.link(ob_auto_sun)
ob_auto_sun.rotation_euler = (0.872665, 0.174533, 0.523599)
bpy.context.view_layer.update()
